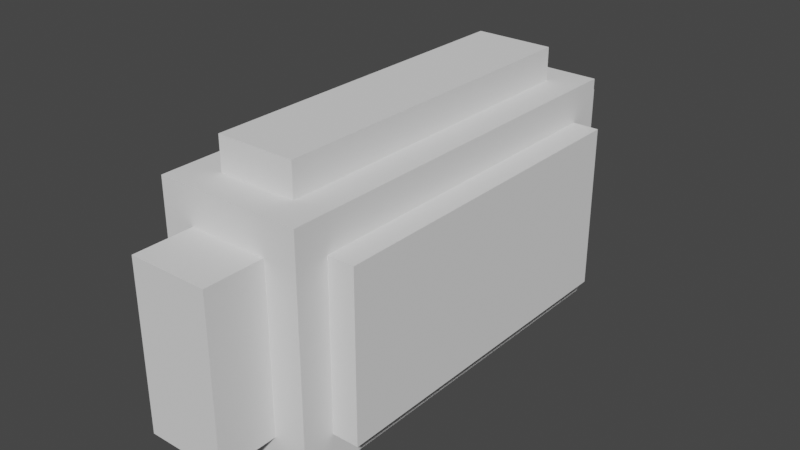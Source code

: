 # Source: token-sorter-plunger.blend  (saved by Blender 3.3.6; exported with 4.5.12 LTS)
import bpy
from mathutils import Matrix  # noqa: F401  (used for matrix-valued properties, if any)

bpy.ops.wm.read_factory_settings(use_empty=True)
scene = bpy.context.scene
scene.name = 'Scene'

# ---- collections
col_collection = bpy.data.collections.new('Collection'); scene.collection.children.link(col_collection)
col_parkrun_svg = bpy.data.collections.new('parkrun.svg'); scene.collection.children.link(col_parkrun_svg)

# ---- materials (node trees are filled in below, after node groups)
mat_svgmat_001 = bpy.data.materials.new('SVGMat.001')
mat_svgmat_001.use_transparent_shadow = False
mat_svgmat_001.diffuse_color = (0.0, 0.0, 0.0, 1.0)

# ---- material node trees

# ---- world
world_world = bpy.data.worlds.new('World'); scene.world = world_world
world_world.use_nodes = True; world_world.node_tree.nodes.clear()
_N = world_world.node_tree.nodes; _L = world_world.node_tree.links
n0 = _N.new('ShaderNodeOutputWorld'); n0.name = 'World Output'; n0.location = (300, 300)
n1 = _N.new('ShaderNodeBackground'); n1.name = 'Background'; n1.location = (10, 300)
n1.inputs[0].default_value = (0.05088, 0.05088, 0.05088, 1.0)
_L.new(n1.outputs[0], n0.inputs[0])
n0.is_active_output = True
world_world.color = (0.05088, 0.05088, 0.05088)
world_world.use_sun_shadow = False
world_world.sun_shadow_jitter_overblur = 0.0

# ---- meshes
me_cube_006 = bpy.data.meshes.new('Cube.006')
me_cube_006.from_pydata([(-0.5, -0.5, -0.5), (-0.5, -0.5, 0.5), (-0.5, 0.5, -0.5), (-0.5, 0.5, 0.5), (0.5, -0.5, -0.5), (0.5, -0.5, 0.5), (0.5, 0.5, -0.5), (0.5, 0.5, 0.5)], [], [(0, 1, 3, 2), (2, 3, 7, 6), (6, 7, 5, 4), (4, 5, 1, 0), (2, 6, 4, 0), (7, 3, 1, 5)])
_uv = me_cube_006.uv_layers.new(name='UVMap')
_uv.uv.foreach_set('vector', [0.375, 0.0, 0.625, 0.0, 0.625, 0.25, 0.375, 0.25, 0.375, 0.25, 0.625, 0.25, 0.625, 0.5, 0.375, 0.5, 0.375, 0.5, 0.625, 0.5, 0.625, 0.75, 0.375, 0.75, 0.375, 0.75, 0.625, 0.75, 0.625, 1.0, 0.375, 1.0, 0.125, 0.5, 0.375, 0.5, 0.375, 0.75, 0.125, 0.75, 0.625, 0.5, 0.875, 0.5, 0.875, 0.75, 0.625, 0.75])
me_cube_006.update()
me_cube_007 = bpy.data.meshes.new('Cube.007')
me_cube_007.from_pydata([(-0.5, -0.5, -0.5), (-0.5, -0.5, 0.5), (-0.5, 0.5, -0.5), (-0.5, 0.5, 0.5), (0.5, -0.5, -0.5), (0.5, -0.5, 0.5), (0.5, 0.5, -0.5), (0.5, 0.5, 0.5)], [], [(0, 1, 3, 2), (2, 3, 7, 6), (6, 7, 5, 4), (4, 5, 1, 0), (2, 6, 4, 0), (7, 3, 1, 5)])
_uv = me_cube_007.uv_layers.new(name='UVMap')
_uv.uv.foreach_set('vector', [0.375, 0.0, 0.625, 0.0, 0.625, 0.25, 0.375, 0.25, 0.375, 0.25, 0.625, 0.25, 0.625, 0.5, 0.375, 0.5, 0.375, 0.5, 0.625, 0.5, 0.625, 0.75, 0.375, 0.75, 0.375, 0.75, 0.625, 0.75, 0.625, 1.0, 0.375, 1.0, 0.125, 0.5, 0.375, 0.5, 0.375, 0.75, 0.125, 0.75, 0.625, 0.5, 0.875, 0.5, 0.875, 0.75, 0.625, 0.75])
me_cube_007.update()
me_cube_008 = bpy.data.meshes.new('Cube.008')
me_cube_008.from_pydata([(-0.5, -0.5, -0.5), (-0.5, -0.5, 0.5), (-0.5, 0.5, -0.5), (-0.5, 0.5, 0.5), (0.5, -0.5, -0.5), (0.5, -0.5, 0.5), (0.5, 0.5, -0.5), (0.5, 0.5, 0.5)], [], [(0, 1, 3, 2), (2, 3, 7, 6), (6, 7, 5, 4), (4, 5, 1, 0), (2, 6, 4, 0), (7, 3, 1, 5)])
_uv = me_cube_008.uv_layers.new(name='UVMap')
_uv.uv.foreach_set('vector', [0.375, 0.0, 0.625, 0.0, 0.625, 0.25, 0.375, 0.25, 0.375, 0.25, 0.625, 0.25, 0.625, 0.5, 0.375, 0.5, 0.375, 0.5, 0.625, 0.5, 0.625, 0.75, 0.375, 0.75, 0.375, 0.75, 0.625, 0.75, 0.625, 1.0, 0.375, 1.0, 0.125, 0.5, 0.375, 0.5, 0.375, 0.75, 0.125, 0.75, 0.625, 0.5, 0.875, 0.5, 0.875, 0.75, 0.625, 0.75])
me_cube_008.update()
me_path968 = bpy.data.meshes.new('path968')
me_path968.from_pydata([(0.01814, 0.002609, 0.0), (0.01817, 0.002716, 0.0), (0.01821, 0.002889, 0.0), (0.01824, 0.003123, 0.0), (0.01828, 0.003413, 0.0), (0.0183, 0.003754, 0.0), (0.01833, 0.004142, 0.0), (0.01835, 0.004572, 0.0), (0.01837, 0.005039, 0.0), (0.01839, 0.005537, 0.0), (0.0184, 0.006063, 0.0), (0.01841, 0.006611, 0.0), (0.01841, 0.007176, 0.0), (0.01841, 0.007983, 0.0), (0.01842, 0.008687, 0.0), (0.01843, 0.009297, 0.0), (0.01844, 0.009824, 0.0), (0.01847, 0.01028, 0.0), (0.0185, 0.01066, 0.0), (0.01854, 0.01099, 0.0), (0.01859, 0.01128, 0.0), (0.01865, 0.01153, 0.0), (0.01872, 0.01175, 0.0), (0.0188, 0.01195, 0.0), (0.0189, 0.01215, 0.0), (0.01909, 0.01246, 0.0), (0.0193, 0.01277, 0.0), (0.01954, 0.01306, 0.0), (0.0198, 0.01333, 0.0), (0.02008, 0.01359, 0.0), (0.02038, 0.01383, 0.0), (0.0207, 0.01405, 0.0), (0.02104, 0.01425, 0.0), (0.02139, 0.01443, 0.0), (0.02175, 0.01458, 0.0), (0.02213, 0.01472, 0.0), (0.02251, 0.01482, 0.0), (0.0227, 0.01487, 0.0), (0.0229, 0.01491, 0.0), (0.0231, 0.01496, 0.0), (0.02331, 0.01501, 0.0), (0.02353, 0.01507, 0.0), (0.02374, 0.01512, 0.0), (0.02395, 0.01517, 0.0), (0.02415, 0.01521, 0.0), (0.02435, 0.01526, 0.0), (0.02453, 0.0153, 0.0), (0.02469, 0.01534, 0.0), (0.02484, 0.01538, 0.0), (0.02506, 0.01543, 0.0), (0.02524, 0.01548, 0.0), (0.02539, 0.01553, 0.0), (0.02551, 0.01558, 0.0), (0.02561, 0.01564, 0.0), (0.02568, 0.01571, 0.0), (0.02573, 0.01579, 0.0), (0.02577, 0.01588, 0.0), (0.02579, 0.01599, 0.0), (0.02579, 0.01613, 0.0), (0.02578, 0.01628, 0.0), (0.02577, 0.01646, 0.0), (0.02575, 0.01665, 0.0), (0.02572, 0.01681, 0.0), (0.02569, 0.01694, 0.0), (0.02565, 0.01705, 0.0), (0.02559, 0.01713, 0.0), (0.02551, 0.0172, 0.0), (0.02541, 0.01726, 0.0), (0.02528, 0.0173, 0.0), (0.02511, 0.01733, 0.0), (0.02491, 0.01735, 0.0), (0.02466, 0.01737, 0.0), (0.02437, 0.01739, 0.0), (0.02396, 0.01741, 0.0), (0.02355, 0.0174, 0.0), (0.02314, 0.01737, 0.0), (0.02274, 0.01732, 0.0), (0.02234, 0.01724, 0.0), (0.02194, 0.01714, 0.0), (0.02154, 0.01702, 0.0), (0.02115, 0.01688, 0.0), (0.02076, 0.01672, 0.0), (0.02037, 0.01653, 0.0), (0.01998, 0.01632, 0.0), (0.0196, 0.01609, 0.0), (0.01957, 0.01607, 0.0), (0.01951, 0.01603, 0.0), (0.01941, 0.01597, 0.0), (0.01929, 0.01589, 0.0), (0.01915, 0.0158, 0.0), (0.019, 0.01571, 0.0), (0.01886, 0.01562, 0.0), (0.01872, 0.01553, 0.0), (0.01859, 0.01545, 0.0), (0.0185, 0.01539, 0.0), (0.01843, 0.01535, 0.0), (0.01841, 0.01534, 0.0), (0.01841, 0.02168, 0.0), (0.01841, 0.02307, 0.0), (0.0184, 0.02424, 0.0), (0.0184, 0.02522, 0.0), (0.01838, 0.02602, 0.0), (0.01836, 0.02667, 0.0), (0.01833, 0.02718, 0.0), (0.01829, 0.02758, 0.0), (0.01824, 0.02788, 0.0), (0.01817, 0.02811, 0.0), (0.01809, 0.02829, 0.0), (0.01799, 0.02843, 0.0), (0.01787, 0.02856, 0.0), (0.01777, 0.02866, 0.0), (0.01768, 0.02874, 0.0), (0.01759, 0.02881, 0.0), (0.0175, 0.02886, 0.0), (0.01742, 0.0289, 0.0), (0.01734, 0.02893, 0.0), (0.01726, 0.02894, 0.0), (0.01718, 0.02894, 0.0), (0.0171, 0.02893, 0.0), (0.01701, 0.0289, 0.0), (0.01692, 0.02886, 0.0), (0.01682, 0.02881, 0.0), (0.0167, 0.02874, 0.0), (0.0166, 0.02861, 0.0), (0.01652, 0.0284, 0.0), (0.01645, 0.02806, 0.0), (0.0164, 0.02755, 0.0), (0.01636, 0.02682, 0.0), (0.01633, 0.02583, 0.0), (0.01631, 0.02454, 0.0), (0.0163, 0.0229, 0.0), (0.0163, 0.02088, 0.0), (0.01629, 0.01842, 0.0), (0.01629, 0.01549, 0.0), (0.01629, 0.01373, 0.0), (0.0163, 0.01203, 0.0), (0.01631, 0.01041, 0.0), (0.01632, 0.008898, 0.0), (0.01633, 0.007498, 0.0), (0.01634, 0.006229, 0.0), (0.01636, 0.005108, 0.0), (0.01638, 0.00415, 0.0), (0.0164, 0.003371, 0.0), (0.01642, 0.002788, 0.0), (0.01645, 0.002417, 0.0), (0.01647, 0.002274, 0.0), (0.01657, 0.002194, 0.0), (0.0167, 0.002138, 0.0), (0.01685, 0.002103, 0.0), (0.017, 0.002089, 0.0), (0.01717, 0.002095, 0.0), (0.01734, 0.00212, 0.0), (0.01751, 0.002163, 0.0), (0.01767, 0.002222, 0.0), (0.01782, 0.002298, 0.0), (0.01795, 0.002388, 0.0), (0.01805, 0.002492, 0.0), (0.01217, 0.01532, 0.0), (0.01229, 0.01536, 0.0), (0.01239, 0.01542, 0.0), (0.01248, 0.01547, 0.0), (0.01256, 0.01553, 0.0), (0.01263, 0.0156, 0.0), (0.01269, 0.01567, 0.0), (0.01274, 0.01575, 0.0), (0.01278, 0.01583, 0.0), (0.01281, 0.01592, 0.0), (0.01284, 0.01602, 0.0), (0.01285, 0.01612, 0.0), (0.01285, 0.01623, 0.0), (0.01284, 0.01643, 0.0), (0.0128, 0.01661, 0.0), (0.01272, 0.01677, 0.0), (0.01262, 0.01691, 0.0), (0.01249, 0.01704, 0.0), (0.01233, 0.01715, 0.0), (0.01213, 0.01724, 0.0), (0.01191, 0.01731, 0.0), (0.01165, 0.01737, 0.0), (0.01136, 0.01741, 0.0), (0.01104, 0.01743, 0.0), (0.01069, 0.01744, 0.0), (0.01031, 0.01746, 0.0), (0.009908, 0.01752, 0.0), (0.009492, 0.01762, 0.0), (0.009064, 0.01775, 0.0), (0.00863, 0.01791, 0.0), (0.008196, 0.01809, 0.0), (0.007765, 0.01831, 0.0), (0.007343, 0.01855, 0.0), (0.006936, 0.01881, 0.0), (0.006547, 0.01909, 0.0), (0.006182, 0.01939, 0.0), (0.005847, 0.0197, 0.0), (0.005497, 0.02007, 0.0), (0.005182, 0.02045, 0.0), (0.0049, 0.02083, 0.0), (0.004651, 0.02123, 0.0), (0.004435, 0.02164, 0.0), (0.00425, 0.02206, 0.0), (0.004096, 0.02249, 0.0), (0.003972, 0.02295, 0.0), (0.003877, 0.02342, 0.0), (0.003812, 0.02392, 0.0), (0.003774, 0.02444, 0.0), (0.003763, 0.02498, 0.0), (0.003826, 0.02601, 0.0), (0.004, 0.02699, 0.0), (0.004282, 0.02791, 0.0), (0.004667, 0.02877, 0.0), (0.00515, 0.02955, 0.0), (0.005726, 0.03027, 0.0), (0.006392, 0.0309, 0.0), (0.007142, 0.03145, 0.0), (0.007972, 0.03191, 0.0), (0.008878, 0.03228, 0.0), (0.009854, 0.03255, 0.0), (0.0109, 0.03271, 0.0), (0.01092, 0.03271, 0.0), (0.011, 0.03272, 0.0), (0.01112, 0.03273, 0.0), (0.01126, 0.03275, 0.0), (0.01143, 0.03276, 0.0), (0.0116, 0.03278, 0.0), (0.01178, 0.0328, 0.0), (0.01194, 0.03282, 0.0), (0.01209, 0.03283, 0.0), (0.0122, 0.03284, 0.0), (0.01228, 0.03285, 0.0), (0.01231, 0.03286, 0.0), (0.01215, 0.0344, 0.0), (0.01211, 0.03537, 0.0), (0.01219, 0.0363, 0.0), (0.01238, 0.03718, 0.0), (0.01269, 0.038, 0.0), (0.01309, 0.03876, 0.0), (0.01359, 0.03944, 0.0), (0.01418, 0.04004, 0.0), (0.01484, 0.04055, 0.0), (0.01558, 0.04096, 0.0), (0.01639, 0.04126, 0.0), (0.01726, 0.04145, 0.0), (0.01818, 0.04151, 0.0), (0.01865, 0.04149, 0.0), (0.01913, 0.04143, 0.0), (0.01961, 0.04133, 0.0), (0.02009, 0.0412, 0.0), (0.02055, 0.04103, 0.0), (0.021, 0.04083, 0.0), (0.02144, 0.0406, 0.0), (0.02185, 0.04034, 0.0), (0.02223, 0.04006, 0.0), (0.02258, 0.03975, 0.0), (0.0229, 0.03942, 0.0), (0.02318, 0.03908, 0.0), (0.02337, 0.03878, 0.0), (0.02356, 0.03844, 0.0), (0.02373, 0.03807, 0.0), (0.02389, 0.03767, 0.0), (0.02404, 0.03725, 0.0), (0.02416, 0.03684, 0.0), (0.02427, 0.03642, 0.0), (0.02435, 0.03603, 0.0), (0.0244, 0.03567, 0.0), (0.02442, 0.03534, 0.0), (0.02441, 0.03507, 0.0), (0.02436, 0.03486, 0.0), (0.02434, 0.0348, 0.0), (0.02434, 0.03473, 0.0), (0.02434, 0.03465, 0.0), (0.02435, 0.03457, 0.0), (0.02437, 0.03449, 0.0), (0.0244, 0.0344, 0.0), (0.02443, 0.0343, 0.0), (0.02447, 0.03421, 0.0), (0.02452, 0.03412, 0.0), (0.02457, 0.03403, 0.0), (0.02463, 0.03394, 0.0), (0.0247, 0.03385, 0.0), (0.0248, 0.03373, 0.0), (0.02489, 0.03363, 0.0), (0.02497, 0.03355, 0.0), (0.02505, 0.03349, 0.0), (0.02513, 0.03344, 0.0), (0.0252, 0.03341, 0.0), (0.02528, 0.0334, 0.0), (0.02536, 0.0334, 0.0), (0.02544, 0.03341, 0.0), (0.02553, 0.03344, 0.0), (0.02563, 0.03348, 0.0), (0.02573, 0.03353, 0.0), (0.0259, 0.03364, 0.0), (0.02605, 0.03379, 0.0), (0.02617, 0.03396, 0.0), (0.02627, 0.03416, 0.0), (0.02636, 0.0344, 0.0), (0.02642, 0.03466, 0.0), (0.02646, 0.03495, 0.0), (0.02648, 0.03526, 0.0), (0.02648, 0.0356, 0.0), (0.02646, 0.03596, 0.0), (0.02642, 0.03634, 0.0), (0.02635, 0.03675, 0.0), (0.0262, 0.03739, 0.0), (0.02602, 0.03801, 0.0), (0.02579, 0.03861, 0.0), (0.02553, 0.03918, 0.0), (0.02522, 0.03972, 0.0), (0.02488, 0.04024, 0.0), (0.0245, 0.04073, 0.0), (0.02409, 0.04119, 0.0), (0.02364, 0.04162, 0.0), (0.02315, 0.04202, 0.0), (0.02262, 0.04238, 0.0), (0.02207, 0.04272, 0.0), (0.02177, 0.04288, 0.0), (0.02149, 0.04302, 0.0), (0.02124, 0.04314, 0.0), (0.021, 0.04323, 0.0), (0.02075, 0.04331, 0.0), (0.0205, 0.04337, 0.0), (0.02023, 0.04342, 0.0), (0.01993, 0.04345, 0.0), (0.0196, 0.04347, 0.0), (0.01921, 0.04349, 0.0), (0.01878, 0.04349, 0.0), (0.01828, 0.04349, 0.0), (0.01779, 0.04349, 0.0), (0.01737, 0.04348, 0.0), (0.01699, 0.04347, 0.0), (0.01665, 0.04345, 0.0), (0.01635, 0.04341, 0.0), (0.01608, 0.04337, 0.0), (0.01582, 0.04331, 0.0), (0.01558, 0.04324, 0.0), (0.01534, 0.04316, 0.0), (0.01509, 0.04305, 0.0), (0.01484, 0.04293, 0.0), (0.01456, 0.04279, 0.0), (0.01395, 0.04244, 0.0), (0.01337, 0.04204, 0.0), (0.01284, 0.04161, 0.0), (0.01235, 0.04113, 0.0), (0.0119, 0.04062, 0.0), (0.01149, 0.04008, 0.0), (0.01113, 0.0395, 0.0), (0.01081, 0.03888, 0.0), (0.01053, 0.03824, 0.0), (0.01031, 0.03756, 0.0), (0.01013, 0.03685, 0.0), (0.009995, 0.03611, 0.0), (0.009952, 0.03582, 0.0), (0.00991, 0.03557, 0.0), (0.009866, 0.03537, 0.0), (0.009812, 0.03519, 0.0), (0.009745, 0.03505, 0.0), (0.00966, 0.03493, 0.0), (0.00955, 0.03483, 0.0), (0.009413, 0.03474, 0.0), (0.009241, 0.03466, 0.0), (0.009031, 0.03457, 0.0), (0.008777, 0.03449, 0.0), (0.008475, 0.03439, 0.0), (0.008024, 0.03423, 0.0), (0.007596, 0.03406, 0.0), (0.00719, 0.03389, 0.0), (0.006802, 0.03369, 0.0), (0.006429, 0.03349, 0.0), (0.006069, 0.03326, 0.0), (0.005718, 0.03302, 0.0), (0.005375, 0.03275, 0.0), (0.005036, 0.03246, 0.0), (0.004698, 0.03215, 0.0), (0.004358, 0.0318, 0.0), (0.004015, 0.03143, 0.0), (0.00362, 0.03097, 0.0), (0.003262, 0.0305, 0.0), (0.002943, 0.03002, 0.0), (0.00266, 0.02953, 0.0), (0.002413, 0.02903, 0.0), (0.002201, 0.02851, 0.0), (0.002024, 0.02798, 0.0), (0.00188, 0.02742, 0.0), (0.00177, 0.02685, 0.0), (0.001691, 0.02625, 0.0), (0.001643, 0.02563, 0.0), (0.001627, 0.02498, 0.0), (0.001628, 0.02455, 0.0), (0.001636, 0.02416, 0.0), (0.001652, 0.02382, 0.0), (0.001679, 0.0235, 0.0), (0.001717, 0.0232, 0.0), (0.001768, 0.02292, 0.0), (0.001835, 0.02265, 0.0), (0.001918, 0.02237, 0.0), (0.00202, 0.02209, 0.0), (0.002142, 0.02178, 0.0), (0.002286, 0.02145, 0.0), (0.002454, 0.02109, 0.0), (0.00284, 0.02035, 0.0), (0.003278, 0.01964, 0.0), (0.003763, 0.01898, 0.0), (0.004293, 0.01836, 0.0), (0.004864, 0.01779, 0.0), (0.005473, 0.01727, 0.0), (0.006116, 0.0168, 0.0), (0.006791, 0.01639, 0.0), (0.007494, 0.01604, 0.0), (0.008222, 0.01575, 0.0), (0.008971, 0.01552, 0.0), (0.009738, 0.01535, 0.0), (0.009928, 0.01532, 0.0), (0.01011, 0.01529, 0.0), (0.01029, 0.01526, 0.0), (0.01047, 0.01523, 0.0), (0.01063, 0.01521, 0.0), (0.01078, 0.01518, 0.0), (0.01091, 0.01516, 0.0), (0.01103, 0.01514, 0.0), (0.01113, 0.01512, 0.0), (0.01122, 0.01511, 0.0), (0.01128, 0.0151, 0.0), (0.01131, 0.01509, 0.0), (0.01134, 0.01509, 0.0), (0.01139, 0.01509, 0.0), (0.01144, 0.0151, 0.0), (0.0115, 0.01511, 0.0), (0.01157, 0.01513, 0.0), (0.01164, 0.01514, 0.0), (0.01172, 0.01517, 0.0), (0.01181, 0.01519, 0.0), (0.0119, 0.01522, 0.0), (0.01199, 0.01525, 0.0), (0.01208, 0.01528, 0.0), (0.0163, 0.01203, 0.0), (0.01814, 0.002609, 0.01354), (0.01817, 0.002716, 0.01354), (0.01821, 0.002889, 0.01354), (0.01824, 0.003123, 0.01354), (0.01828, 0.003413, 0.01354), (0.0183, 0.003754, 0.01354), (0.01833, 0.004142, 0.01354), (0.01835, 0.004572, 0.01354), (0.01837, 0.005039, 0.01354), (0.01839, 0.005537, 0.01354), (0.0184, 0.006063, 0.01354), (0.01841, 0.006611, 0.01354), (0.01841, 0.007176, 0.01354), (0.01841, 0.007983, 0.01354), (0.01842, 0.008687, 0.01354), (0.01843, 0.009297, 0.01354), (0.01844, 0.009824, 0.01354), (0.01847, 0.01028, 0.01354), (0.0185, 0.01066, 0.01354), (0.01854, 0.01099, 0.01354), (0.01859, 0.01128, 0.01354), (0.01865, 0.01153, 0.01354), (0.01872, 0.01175, 0.01354), (0.0188, 0.01195, 0.01354), (0.0189, 0.01215, 0.01354), (0.01909, 0.01246, 0.01354), (0.0193, 0.01277, 0.01354), (0.01954, 0.01306, 0.01354), (0.0198, 0.01333, 0.01354), (0.02008, 0.01359, 0.01354), (0.02038, 0.01383, 0.01354), (0.0207, 0.01405, 0.01354), (0.02104, 0.01425, 0.01354), (0.02139, 0.01443, 0.01354), (0.02175, 0.01458, 0.01354), (0.02213, 0.01472, 0.01354), (0.02251, 0.01482, 0.01354), (0.0227, 0.01487, 0.01354), (0.0229, 0.01491, 0.01354), (0.0231, 0.01496, 0.01354), (0.02331, 0.01501, 0.01354), (0.02353, 0.01507, 0.01354), (0.02374, 0.01512, 0.01354), (0.02395, 0.01517, 0.01354), (0.02415, 0.01521, 0.01354), (0.02435, 0.01526, 0.01354), (0.02453, 0.0153, 0.01354), (0.02469, 0.01534, 0.01354), (0.02484, 0.01538, 0.01354), (0.02506, 0.01543, 0.01354), (0.02524, 0.01548, 0.01354), (0.02539, 0.01553, 0.01354), (0.02551, 0.01558, 0.01354), (0.02561, 0.01564, 0.01354), (0.02568, 0.01571, 0.01354), (0.02577, 0.01588, 0.01354), (0.02579, 0.01599, 0.01354), (0.02579, 0.01613, 0.01354), (0.02578, 0.01628, 0.01354), (0.02577, 0.01646, 0.01354), (0.02575, 0.01665, 0.01354), (0.02572, 0.01681, 0.01354), (0.02569, 0.01694, 0.01354), (0.02565, 0.01705, 0.01354), (0.02559, 0.01713, 0.01354), (0.02551, 0.0172, 0.01354), (0.02541, 0.01726, 0.01354), (0.02528, 0.0173, 0.01354), (0.02511, 0.01733, 0.01354), (0.02491, 0.01735, 0.01354), (0.02466, 0.01737, 0.01354), (0.02437, 0.01739, 0.01354), (0.02396, 0.01741, 0.01354), (0.02355, 0.0174, 0.01354), (0.02314, 0.01737, 0.01354), (0.02274, 0.01732, 0.01354), (0.02234, 0.01724, 0.01354), (0.02194, 0.01714, 0.01354), (0.02154, 0.01702, 0.01354), (0.02115, 0.01688, 0.01354), (0.02076, 0.01672, 0.01354), (0.02037, 0.01653, 0.01354), (0.01998, 0.01632, 0.01354), (0.0196, 0.01609, 0.01354), (0.01957, 0.01607, 0.01354), (0.01951, 0.01603, 0.01354), (0.01941, 0.01597, 0.01354), (0.01929, 0.01589, 0.01354), (0.01915, 0.0158, 0.01354), (0.019, 0.01571, 0.01354), (0.01886, 0.01562, 0.01354), (0.01872, 0.01553, 0.01354), (0.01859, 0.01545, 0.01354), (0.0185, 0.01539, 0.01354), (0.01841, 0.01534, 0.01354), (0.01841, 0.02168, 0.01354), (0.01841, 0.02307, 0.01354), (0.0184, 0.02424, 0.01354), (0.0184, 0.02522, 0.01354), (0.01838, 0.02602, 0.01354), (0.01836, 0.02667, 0.01354), (0.01833, 0.02718, 0.01354), (0.01829, 0.02758, 0.01354), (0.01824, 0.02788, 0.01354), (0.01817, 0.02811, 0.01354), (0.01809, 0.02829, 0.01354), (0.01799, 0.02843, 0.01354), (0.01787, 0.02856, 0.01354), (0.01777, 0.02866, 0.01354), (0.01768, 0.02874, 0.01354), (0.01759, 0.02881, 0.01354), (0.0175, 0.02886, 0.01354), (0.01742, 0.0289, 0.01354), (0.0171, 0.02893, 0.01354), (0.01701, 0.0289, 0.01354), (0.01692, 0.02886, 0.01354), (0.01682, 0.02881, 0.01354), (0.0167, 0.02874, 0.01354), (0.0166, 0.02861, 0.01354), (0.01652, 0.0284, 0.01354), (0.01645, 0.02806, 0.01354), (0.0164, 0.02755, 0.01354), (0.01636, 0.02682, 0.01354), (0.01633, 0.02583, 0.01354), (0.01631, 0.02454, 0.01354), (0.0163, 0.0229, 0.01354), (0.0163, 0.02088, 0.01354), (0.01629, 0.01842, 0.01354), (0.01629, 0.01549, 0.01354), (0.01629, 0.01373, 0.01354), (0.01631, 0.01041, 0.01354), (0.01632, 0.008898, 0.01354), (0.01633, 0.007498, 0.01354), (0.01634, 0.006229, 0.01354), (0.01636, 0.005108, 0.01354), (0.01638, 0.00415, 0.01354), (0.0164, 0.003371, 0.01354), (0.01642, 0.002788, 0.01354), (0.01645, 0.002417, 0.01354), (0.01647, 0.002274, 0.01354), (0.01657, 0.002194, 0.01354), (0.0167, 0.002138, 0.01354), (0.01685, 0.002103, 0.01354), (0.017, 0.002089, 0.01354), (0.01717, 0.002095, 0.01354), (0.01734, 0.00212, 0.01354), (0.01751, 0.002163, 0.01354), (0.01767, 0.002222, 0.01354), (0.01782, 0.002298, 0.01354), (0.01795, 0.002388, 0.01354), (0.01805, 0.002492, 0.01354), (0.01217, 0.01532, 0.01354), (0.01229, 0.01536, 0.01354), (0.01239, 0.01542, 0.01354), (0.01248, 0.01547, 0.01354), (0.01256, 0.01553, 0.01354), (0.01263, 0.0156, 0.01354), (0.01269, 0.01567, 0.01354), (0.01274, 0.01575, 0.01354), (0.01278, 0.01583, 0.01354), (0.01281, 0.01592, 0.01354), (0.01284, 0.01602, 0.01354), (0.01285, 0.01612, 0.01354), (0.01285, 0.01623, 0.01354), (0.01284, 0.01643, 0.01354), (0.0128, 0.01661, 0.01354), (0.01272, 0.01677, 0.01354), (0.01262, 0.01691, 0.01354), (0.01249, 0.01704, 0.01354), (0.01233, 0.01715, 0.01354), (0.01213, 0.01724, 0.01354), (0.01191, 0.01731, 0.01354), (0.01165, 0.01737, 0.01354), (0.01136, 0.01741, 0.01354), (0.01104, 0.01743, 0.01354), (0.01069, 0.01744, 0.01354), (0.01031, 0.01746, 0.01354), (0.009908, 0.01752, 0.01354), (0.009492, 0.01762, 0.01354), (0.009064, 0.01775, 0.01354), (0.00863, 0.01791, 0.01354), (0.008196, 0.01809, 0.01354), (0.007765, 0.01831, 0.01354), (0.007343, 0.01855, 0.01354), (0.006936, 0.01881, 0.01354), (0.006547, 0.01909, 0.01354), (0.006182, 0.01939, 0.01354), (0.005847, 0.0197, 0.01354), (0.005497, 0.02007, 0.01354), (0.005182, 0.02045, 0.01354), (0.0049, 0.02083, 0.01354), (0.004651, 0.02123, 0.01354), (0.004435, 0.02164, 0.01354), (0.00425, 0.02206, 0.01354), (0.004096, 0.02249, 0.01354), (0.003972, 0.02295, 0.01354), (0.003877, 0.02342, 0.01354), (0.003812, 0.02392, 0.01354), (0.003774, 0.02444, 0.01354), (0.003763, 0.02498, 0.01354), (0.003826, 0.02601, 0.01354), (0.004, 0.02699, 0.01354), (0.004282, 0.02791, 0.01354), (0.004667, 0.02877, 0.01354), (0.00515, 0.02955, 0.01354), (0.005726, 0.03027, 0.01354), (0.006392, 0.0309, 0.01354), (0.007142, 0.03145, 0.01354), (0.007972, 0.03191, 0.01354), (0.008878, 0.03228, 0.01354), (0.009854, 0.03255, 0.01354), (0.0109, 0.03271, 0.01354), (0.011, 0.03272, 0.01354), (0.01112, 0.03273, 0.01354), (0.01126, 0.03275, 0.01354), (0.01143, 0.03276, 0.01354), (0.0116, 0.03278, 0.01354), (0.01194, 0.03282, 0.01354), (0.01209, 0.03283, 0.01354), (0.01228, 0.03285, 0.01354), (0.01231, 0.03286, 0.01354), (0.01215, 0.0344, 0.01354), (0.01211, 0.03537, 0.01354), (0.01219, 0.0363, 0.01354), (0.01238, 0.03718, 0.01354), (0.01269, 0.038, 0.01354), (0.01309, 0.03876, 0.01354), (0.01359, 0.03944, 0.01354), (0.01418, 0.04004, 0.01354), (0.01484, 0.04055, 0.01354), (0.01558, 0.04096, 0.01354), (0.01639, 0.04126, 0.01354), (0.01726, 0.04145, 0.01354), (0.01818, 0.04151, 0.01354), (0.01865, 0.04149, 0.01354), (0.01913, 0.04143, 0.01354), (0.01961, 0.04133, 0.01354), (0.02009, 0.0412, 0.01354), (0.02055, 0.04103, 0.01354), (0.021, 0.04083, 0.01354), (0.02144, 0.0406, 0.01354), (0.02185, 0.04034, 0.01354), (0.02223, 0.04006, 0.01354), (0.02258, 0.03975, 0.01354), (0.0229, 0.03942, 0.01354), (0.02318, 0.03908, 0.01354), (0.02337, 0.03878, 0.01354), (0.02356, 0.03844, 0.01354), (0.02373, 0.03807, 0.01354), (0.02389, 0.03767, 0.01354), (0.02404, 0.03725, 0.01354), (0.02416, 0.03684, 0.01354), (0.02427, 0.03642, 0.01354), (0.02435, 0.03603, 0.01354), (0.0244, 0.03567, 0.01354), (0.02442, 0.03534, 0.01354), (0.02441, 0.03507, 0.01354), (0.02434, 0.03473, 0.01354), (0.02435, 0.03457, 0.01354), (0.0244, 0.0344, 0.01354), (0.02443, 0.0343, 0.01354), (0.02447, 0.03421, 0.01354), (0.02452, 0.03412, 0.01354), (0.02457, 0.03403, 0.01354), (0.02463, 0.03394, 0.01354), (0.0247, 0.03385, 0.01354), (0.0248, 0.03373, 0.01354), (0.02489, 0.03363, 0.01354), (0.02497, 0.03355, 0.01354), (0.02505, 0.03349, 0.01354), (0.02513, 0.03344, 0.01354), (0.0252, 0.03341, 0.01354), (0.02528, 0.0334, 0.01354), (0.02536, 0.0334, 0.01354), (0.02544, 0.03341, 0.01354), (0.02553, 0.03344, 0.01354), (0.02563, 0.03348, 0.01354), (0.02573, 0.03353, 0.01354), (0.0259, 0.03364, 0.01354), (0.02605, 0.03379, 0.01354), (0.02617, 0.03396, 0.01354), (0.02627, 0.03416, 0.01354), (0.02636, 0.0344, 0.01354), (0.02642, 0.03466, 0.01354), (0.02646, 0.03495, 0.01354), (0.02648, 0.03526, 0.01354), (0.02648, 0.0356, 0.01354), (0.02646, 0.03596, 0.01354), (0.02642, 0.03634, 0.01354), (0.02635, 0.03675, 0.01354), (0.0262, 0.03739, 0.01354), (0.02602, 0.03801, 0.01354), (0.02579, 0.03861, 0.01354), (0.02553, 0.03918, 0.01354), (0.02522, 0.03972, 0.01354), (0.02488, 0.04024, 0.01354), (0.0245, 0.04073, 0.01354), (0.02409, 0.04119, 0.01354), (0.02364, 0.04162, 0.01354), (0.02315, 0.04202, 0.01354), (0.02262, 0.04238, 0.01354), (0.02207, 0.04272, 0.01354), (0.02177, 0.04288, 0.01354), (0.02149, 0.04302, 0.01354), (0.02124, 0.04314, 0.01354), (0.021, 0.04323, 0.01354), (0.02075, 0.04331, 0.01354), (0.0205, 0.04337, 0.01354), (0.02023, 0.04342, 0.01354), (0.01993, 0.04345, 0.01354), (0.0196, 0.04347, 0.01354), (0.01921, 0.04349, 0.01354), (0.01878, 0.04349, 0.01354), (0.01828, 0.04349, 0.01354), (0.01779, 0.04349, 0.01354), (0.01737, 0.04348, 0.01354), (0.01699, 0.04347, 0.01354), (0.01665, 0.04345, 0.01354), (0.01635, 0.04341, 0.01354), (0.01608, 0.04337, 0.01354), (0.01582, 0.04331, 0.01354), (0.01558, 0.04324, 0.01354), (0.01534, 0.04316, 0.01354), (0.01509, 0.04305, 0.01354), (0.01484, 0.04293, 0.01354), (0.01456, 0.04279, 0.01354), (0.01395, 0.04244, 0.01354), (0.01337, 0.04204, 0.01354), (0.01284, 0.04161, 0.01354), (0.01235, 0.04113, 0.01354), (0.0119, 0.04062, 0.01354), (0.01149, 0.04008, 0.01354), (0.01113, 0.0395, 0.01354), (0.01081, 0.03888, 0.01354), (0.01053, 0.03824, 0.01354), (0.01031, 0.03756, 0.01354), (0.01013, 0.03685, 0.01354), (0.009995, 0.03611, 0.01354), (0.009952, 0.03582, 0.01354), (0.00991, 0.03557, 0.01354), (0.009866, 0.03537, 0.01354), (0.009812, 0.03519, 0.01354), (0.009745, 0.03505, 0.01354), (0.00966, 0.03493, 0.01354), (0.00955, 0.03483, 0.01354), (0.009413, 0.03474, 0.01354), (0.009241, 0.03466, 0.01354), (0.009031, 0.03457, 0.01354), (0.008777, 0.03449, 0.01354), (0.008475, 0.03439, 0.01354), (0.008024, 0.03423, 0.01354), (0.007596, 0.03406, 0.01354), (0.00719, 0.03389, 0.01354), (0.006802, 0.03369, 0.01354), (0.006429, 0.03349, 0.01354), (0.006069, 0.03326, 0.01354), (0.005718, 0.03302, 0.01354), (0.005375, 0.03275, 0.01354), (0.005036, 0.03246, 0.01354), (0.004698, 0.03215, 0.01354), (0.004358, 0.0318, 0.01354), (0.004015, 0.03143, 0.01354), (0.00362, 0.03097, 0.01354), (0.003262, 0.0305, 0.01354), (0.002943, 0.03002, 0.01354), (0.00266, 0.02953, 0.01354), (0.002413, 0.02903, 0.01354), (0.002201, 0.02851, 0.01354), (0.002024, 0.02798, 0.01354), (0.00188, 0.02742, 0.01354), (0.00177, 0.02685, 0.01354), (0.001691, 0.02625, 0.01354), (0.001643, 0.02563, 0.01354), (0.001627, 0.02498, 0.01354), (0.001628, 0.02455, 0.01354), (0.001636, 0.02416, 0.01354), (0.001652, 0.02382, 0.01354), (0.001679, 0.0235, 0.01354), (0.001717, 0.0232, 0.01354), (0.001768, 0.02292, 0.01354), (0.001835, 0.02265, 0.01354), (0.001918, 0.02237, 0.01354), (0.00202, 0.02209, 0.01354), (0.002142, 0.02178, 0.01354), (0.002286, 0.02145, 0.01354), (0.002454, 0.02109, 0.01354), (0.00284, 0.02035, 0.01354), (0.003278, 0.01964, 0.01354), (0.003763, 0.01898, 0.01354), (0.004293, 0.01836, 0.01354), (0.004864, 0.01779, 0.01354), (0.005473, 0.01727, 0.01354), (0.006116, 0.0168, 0.01354), (0.006791, 0.01639, 0.01354), (0.007494, 0.01604, 0.01354), (0.008222, 0.01575, 0.01354), (0.008971, 0.01552, 0.01354), (0.009738, 0.01535, 0.01354), (0.009928, 0.01532, 0.01354), (0.01011, 0.01529, 0.01354), (0.01029, 0.01526, 0.01354), (0.01047, 0.01523, 0.01354), (0.01063, 0.01521, 0.01354), (0.01078, 0.01518, 0.01354), (0.01091, 0.01516, 0.01354), (0.01103, 0.01514, 0.01354), (0.01113, 0.01512, 0.01354), (0.01122, 0.01511, 0.01354), (0.01131, 0.01509, 0.01354), (0.01139, 0.01509, 0.01354), (0.0115, 0.01511, 0.01354), (0.01157, 0.01513, 0.01354), (0.01164, 0.01514, 0.01354), (0.01172, 0.01517, 0.01354), (0.01181, 0.01519, 0.01354), (0.0119, 0.01522, 0.01354), (0.01199, 0.01525, 0.01354), (0.01208, 0.01528, 0.01354), (0.0163, 0.01203, 0.01354)], [(135, 434), (434, 853)], [(148, 149, 578, 577), (335, 336, 758, 757), (200, 201, 630, 629), (92, 93, 527, 526), (150, 151, 580, 579), (317, 318, 740, 739), (50, 51, 486, 485), (276, 277, 699, 698), (97, 98, 531, 530), (160, 161, 590, 589), (147, 148, 577, 576), (334, 335, 757, 756), (364, 365, 787, 786), (151, 152, 581, 580), (318, 319, 741, 740), (391, 392, 814, 813), (51, 52, 487, 486), (275, 276, 698, 697), (201, 202, 631, 630), (293, 294, 716, 715), (161, 162, 591, 590), (146, 147, 576, 575), (333, 334, 756, 755), (152, 153, 582, 581), (390, 391, 813, 812), (332, 333, 755, 754), (274, 275, 697, 696), (91, 92, 526, 525), (319, 320, 742, 741), (389, 390, 812, 811), (52, 53, 488, 487), (145, 146, 575, 574), (363, 364, 786, 785), (202, 203, 632, 631), (153, 154, 583, 582), (162, 163, 592, 591), (331, 332, 754, 753), (273, 274, 696, 695), (154, 155, 584, 583), (320, 321, 743, 742), (388, 389, 811, 810), (53, 54, 489, 488), (362, 363, 785, 784), (98, 99, 532, 531), (144, 145, 574, 573), (330, 331, 753, 752), (272, 273, 695, 694), (203, 204, 633, 632), (90, 91, 525, 524), (155, 156, 585, 584), (321, 322, 744, 743), (294, 295, 717, 716), (408, 409, 831, 830), (156, 0, 435, 585), (229, 230, 656, 655), (129, 130, 560, 559), (163, 164, 593, 592), (329, 330, 752, 751), (0, 1, 436, 435), (322, 323, 745, 744), (387, 388, 810, 809), (361, 362, 784, 783), (204, 205, 634, 633), (54, 90, 524, 489), (295, 272, 694, 717), (143, 144, 573, 572), (328, 329, 751, 750), (90, 89, 523, 524), (1, 2, 437, 436), (323, 324, 746, 745), (386, 387, 809, 808), (164, 165, 594, 593), (99, 100, 533, 532), (2, 3, 438, 437), (327, 328, 750, 749), (360, 361, 783, 782), (324, 325, 747, 746), (270, 295, 717, 693), (385, 386, 808, 807), (89, 56, 490, 523), (142, 143, 572, 571), (88, 89, 523, 522), (3, 4, 439, 438), (325, 326, 748, 747), (128, 129, 559, 558), (165, 166, 595, 594), (359, 360, 782, 781), (205, 206, 635, 634), (4, 5, 440, 439), (326, 327, 749, 748), (296, 295, 717, 718), (100, 101, 534, 533), (87, 88, 522, 521), (266, 297, 265), (5, 6, 441, 440), (266, 296, 297), (56, 57, 491, 490), (267, 296, 266), (384, 385, 807, 806), (268, 296, 267), (166, 167, 596, 595), (269, 296, 268), (269, 295, 296), (141, 142, 571, 570), (270, 295, 269), (358, 359, 781, 780), (271, 295, 270), (272, 295, 271), (101, 102, 535, 534), (6, 7, 442, 441), (268, 296, 718, 692), (86, 87, 521, 520), (7, 8, 443, 442), (127, 128, 558, 557), (357, 358, 780, 779), (407, 408, 830, 829), (383, 384, 806, 805), (140, 141, 570, 569), (206, 207, 636, 635), (85, 86, 520, 519), (8, 9, 444, 443), (356, 357, 779, 778), (102, 103, 536, 535), (84, 85, 519, 518), (9, 10, 445, 444), (297, 296, 718, 719), (167, 168, 597, 596), (382, 383, 805, 804), (57, 58, 492, 491), (139, 140, 569, 568), (355, 356, 778, 777), (10, 11, 446, 445), (126, 127, 557, 556), (168, 169, 598, 597), (103, 104, 537, 536), (11, 12, 447, 446), (58, 59, 493, 492), (354, 355, 777, 776), (104, 105, 538, 537), (297, 298, 720, 719), (138, 139, 568, 567), (370, 227, 228), (370, 226, 227), (265, 297, 719, 691), (370, 224, 225), (370, 223, 224), (207, 208, 637, 636), (83, 84, 518, 517), (12, 13, 448, 447), (264, 265, 691, 690), (406, 407, 829, 828), (371, 218, 219), (371, 217, 218), (13, 14, 449, 448), (381, 382, 804, 803), (169, 170, 599, 598), (353, 354, 776, 775), (230, 231, 657, 656), (125, 126, 556, 555), (59, 60, 494, 493), (137, 138, 567, 566), (105, 106, 539, 538), (14, 15, 450, 449), (352, 353, 775, 774), (106, 107, 540, 539), (82, 83, 517, 516), (15, 16, 451, 450), (298, 299, 721, 720), (170, 171, 600, 599), (16, 17, 452, 451), (117, 115, 116), (118, 115, 117), (118, 114, 115), (124, 125, 555, 554), (60, 61, 495, 494), (263, 264, 690, 689), (107, 108, 541, 540), (136, 137, 566, 565), (351, 352, 774, 773), (81, 82, 516, 515), (17, 18, 453, 452), (299, 300, 722, 721), (380, 381, 803, 802), (171, 172, 601, 600), (108, 109, 542, 541), (18, 19, 454, 453), (262, 263, 689, 688), (405, 406, 828, 827), (19, 20, 455, 454), (123, 124, 554, 553), (61, 62, 496, 495), (350, 351, 773, 772), (109, 110, 543, 542), (20, 21, 456, 455), (231, 232, 658, 657), (80, 81, 515, 514), (21, 22, 457, 456), (300, 301, 723, 722), (122, 123, 553, 552), (172, 173, 602, 601), (110, 111, 544, 543), (22, 23, 458, 457), (62, 63, 497, 496), (261, 262, 688, 687), (208, 209, 638, 637), (23, 136, 565, 458), (301, 302, 724, 723), (111, 112, 545, 544), (79, 80, 514, 513), (24, 23, 458, 459), (173, 174, 603, 602), (260, 261, 687, 686), (25, 24, 459, 460), (121, 122, 552, 551), (63, 64, 498, 497), (349, 350, 772, 771), (112, 113, 546, 545), (26, 25, 460, 461), (232, 233, 659, 658), (64, 65, 499, 498), (27, 26, 461, 462), (120, 121, 551, 550), (259, 260, 686, 685), (78, 79, 513, 512), (28, 27, 462, 463), (302, 303, 725, 724), (119, 120, 550, 549), (174, 175, 604, 603), (113, 114, 547, 546), (29, 28, 463, 464), (65, 66, 500, 499), (348, 349, 771, 770), (118, 119, 549, 548), (175, 176, 605, 604), (258, 259, 685, 684), (29, 30, 465, 464), (233, 234, 660, 659), (114, 118, 548, 547), (134, 29, 464, 564), (77, 78, 512, 511), (30, 31, 466, 465), (303, 304, 726, 725), (66, 67, 501, 500), (31, 32, 467, 466), (257, 258, 684, 683), (404, 405, 827, 826), (32, 33, 468, 467), (67, 68, 502, 501), (347, 348, 770, 769), (379, 380, 802, 801), (33, 34, 469, 468), (176, 177, 606, 605), (256, 257, 683, 682), (378, 379, 801, 800), (34, 35, 470, 469), (304, 305, 727, 726), (209, 210, 639, 638), (76, 77, 511, 510), (35, 36, 471, 470), (234, 235, 661, 660), (68, 69, 503, 502), (377, 378, 800, 799), (36, 37, 472, 471), (210, 211, 640, 639), (69, 70, 504, 503), (255, 256, 682, 681), (37, 38, 473, 472), (346, 347, 769, 768), (376, 377, 799, 798), (75, 76, 510, 509), (38, 39, 474, 473), (211, 212, 641, 640), (177, 178, 607, 606), (254, 255, 681, 680), (39, 40, 475, 474), (305, 306, 728, 727), (70, 71, 505, 504), (375, 376, 798, 797), (40, 41, 476, 475), (71, 72, 506, 505), (253, 254, 680, 679), (374, 375, 797, 796), (235, 236, 662, 661), (212, 213, 642, 641), (74, 75, 509, 508), (422, 424, 844, 843), (72, 73, 507, 506), (345, 346, 768, 767), (373, 374, 796, 795), (306, 307, 729, 728), (213, 214, 643, 642), (73, 74, 508, 507), (178, 179, 608, 607), (252, 253, 679, 678), (372, 373, 795, 794), (179, 180, 609, 608), (236, 237, 663, 662), (214, 215, 644, 643), (180, 181, 610, 609), (41, 42, 477, 476), (251, 252, 678, 677), (371, 372, 794, 793), (181, 182, 611, 610), (420, 426, 845, 842), (215, 216, 645, 644), (419, 420, 842, 841), (344, 345, 767, 766), (182, 183, 612, 611), (426, 427, 846, 845), (307, 308, 730, 729), (89, 55, 56), (216, 217, 646, 645), (90, 55, 89), (90, 54, 55), (183, 184, 613, 612), (418, 419, 841, 840), (250, 251, 677, 676), (217, 371, 793, 646), (184, 185, 614, 613), (427, 428, 847, 846), (237, 238, 664, 663), (219, 220, 648, 647), (403, 404, 826, 825), (417, 418, 840, 839), (249, 250, 676, 675), (371, 219, 647, 793), (185, 186, 615, 614), (42, 43, 478, 477), (220, 221, 649, 648), (343, 344, 766, 765), (186, 187, 616, 615), (428, 429, 848, 847), (308, 309, 731, 730), (95, 48, 94), (95, 47, 48), (370, 371, 793, 792), (187, 188, 617, 616), (96, 47, 95), (221, 222, 650, 649), (416, 417, 839, 838), (248, 249, 675, 674), (429, 430, 849, 848), (238, 239, 665, 664), (222, 223, 651, 650), (402, 403, 825, 824), (132, 133, 563, 562), (415, 416, 838, 837), (247, 248, 674, 673), (223, 370, 792, 651), (188, 189, 618, 617), (43, 44, 479, 478), (342, 343, 765, 764), (189, 190, 619, 618), (430, 431, 850, 849), (309, 310, 732, 731), (225, 226, 653, 652), (370, 225, 652, 792), (401, 402, 824, 823), (414, 415, 837, 836), (246, 247, 673, 672), (226, 370, 792, 653), (190, 191, 620, 619), (420, 425, 426), (421, 425, 420), (421, 424, 425), (422, 424, 421), (422, 423, 424), (431, 432, 851, 850), (239, 240, 666, 665), (191, 192, 621, 620), (44, 45, 480, 479), (228, 229, 655, 654), (245, 246, 672, 671), (370, 228, 654, 792), (400, 401, 823, 822), (413, 414, 836, 835), (244, 245, 671, 670), (369, 370, 792, 791), (192, 193, 622, 621), (135, 29, 134), (135, 28, 29), (135, 27, 28), (135, 26, 27), (135, 25, 26), (135, 24, 25), (135, 23, 24), (136, 23, 135), (432, 433, 852, 851), (240, 241, 667, 666), (368, 369, 791, 790), (193, 194, 623, 622), (286, 287, 709, 708), (412, 413, 835, 834), (243, 244, 670, 669), (285, 286, 708, 707), (45, 46, 481, 480), (241, 242, 668, 667), (399, 400, 822, 821), (284, 285, 707, 706), (194, 195, 624, 623), (433, 157, 586, 852), (287, 288, 710, 709), (341, 342, 764, 763), (195, 196, 625, 624), (310, 311, 733, 732), (411, 412, 834, 833), (283, 284, 706, 705), (288, 289, 711, 710), (131, 132, 562, 561), (46, 47, 482, 481), (242, 243, 669, 668), (398, 399, 821, 820), (47, 96, 529, 482), (367, 368, 790, 789), (196, 197, 626, 625), (311, 312, 734, 733), (282, 283, 705, 704), (410, 411, 833, 832), (289, 290, 712, 711), (397, 398, 820, 819), (157, 158, 587, 586), (340, 341, 763, 762), (197, 198, 627, 626), (312, 313, 735, 734), (48, 47, 482, 483), (281, 282, 704, 703), (96, 97, 530, 529), (339, 340, 762, 761), (280, 281, 703, 702), (313, 314, 736, 735), (749, 747, 748), (749, 746, 747), (750, 746, 749), (750, 745, 746), (751, 745, 750), (751, 744, 745), (752, 744, 751), (752, 743, 744), (753, 743, 752), (753, 742, 743), (754, 742, 753), (754, 741, 742), (755, 741, 754), (756, 741, 755), (756, 740, 741), (757, 740, 756), (757, 739, 740), (758, 739, 757), (758, 738, 739), (759, 738, 758), (759, 737, 738), (760, 737, 759), (760, 736, 737), (761, 736, 760), (761, 735, 736), (762, 735, 761), (762, 734, 735), (763, 734, 762), (763, 733, 734), (763, 668, 733), (668, 669, 733), (669, 732, 733), (764, 668, 763), (764, 667, 668), (670, 732, 669), (764, 666, 667), (671, 732, 670), (672, 732, 671), (764, 665, 666), (673, 732, 672), (673, 731, 732), (765, 665, 764), (674, 731, 673), (765, 664, 665), (675, 731, 674), (675, 730, 731), (766, 664, 765), (676, 730, 675), (766, 663, 664), (677, 730, 676), (677, 729, 730), (767, 663, 766), (678, 729, 677), (767, 662, 663), (679, 729, 678), (679, 728, 729), (768, 662, 767), (768, 661, 662), (680, 728, 679), (680, 727, 728), (681, 727, 680), (769, 661, 768), (682, 727, 681), (769, 660, 661), (682, 726, 727), (683, 726, 682), (770, 660, 769), (684, 726, 683), (684, 725, 726), (770, 659, 660), (685, 725, 684), (771, 659, 770), (685, 724, 725), (686, 724, 685), (771, 658, 659), (772, 658, 771), (687, 724, 686), (687, 723, 724), (688, 723, 687), (688, 722, 723), (772, 657, 658), (773, 657, 772), (689, 722, 688), (689, 721, 722), (774, 657, 773), (690, 721, 689), (690, 720, 721), (775, 657, 774), (775, 656, 657), (776, 656, 775), (691, 720, 690), (691, 719, 720), (777, 656, 776), (778, 656, 777), (779, 656, 778), (780, 656, 779), (781, 656, 780), (782, 656, 781), (783, 656, 782), (784, 656, 783), (784, 655, 656), (694, 716, 717), (695, 716, 694), (785, 655, 784), (696, 716, 695), (786, 655, 785), (697, 716, 696), (697, 715, 716), (698, 715, 697), (787, 655, 786), (699, 715, 698), (699, 714, 715), (700, 714, 699), (788, 655, 787), (701, 714, 700), (701, 713, 714), (702, 713, 701), (789, 655, 788), (702, 712, 713), (703, 712, 702), (704, 712, 703), (704, 711, 712), (705, 711, 704), (790, 655, 789), (705, 710, 711), (706, 710, 705), (706, 709, 710), (707, 709, 706), (707, 708, 709), (791, 655, 790), (792, 655, 791), (792, 654, 655), (792, 652, 653), (792, 650, 651), (792, 649, 650), (793, 649, 792), (793, 648, 649), (793, 647, 648), (793, 645, 646), (793, 644, 645), (794, 644, 793), (794, 643, 644), (795, 643, 794), (795, 642, 643), (796, 642, 795), (796, 641, 642), (797, 641, 796), (798, 641, 797), (798, 640, 641), (799, 640, 798), (799, 639, 640), (800, 639, 799), (800, 638, 639), (801, 638, 800), (802, 638, 801), (549, 547, 548), (549, 546, 547), (550, 546, 549), (551, 546, 550), (551, 545, 546), (552, 545, 551), (552, 544, 545), (802, 637, 638), (552, 543, 544), (553, 543, 552), (553, 542, 543), (554, 542, 553), (554, 541, 542), (803, 637, 802), (554, 540, 541), (555, 540, 554), (555, 539, 540), (555, 538, 539), (556, 538, 555), (804, 637, 803), (804, 636, 637), (556, 537, 538), (556, 536, 537), (557, 536, 556), (805, 636, 804), (557, 535, 536), (805, 635, 636), (806, 635, 805), (558, 535, 557), (558, 534, 535), (807, 635, 806), (558, 533, 534), (807, 634, 635), (559, 533, 558), (808, 634, 807), (559, 532, 533), (809, 634, 808), (809, 633, 634), (810, 633, 809), (560, 532, 559), (810, 632, 633), (560, 531, 532), (811, 632, 810), (811, 631, 632), (812, 631, 811), (813, 631, 812), (813, 630, 631), (814, 630, 813), (560, 530, 531), (814, 629, 630), (815, 629, 814), (561, 530, 560), (816, 629, 815), (816, 628, 629), (817, 628, 816), (818, 628, 817), (818, 627, 628), (819, 627, 818), (561, 529, 530), (819, 626, 627), (820, 626, 819), (820, 625, 626), (821, 625, 820), (562, 529, 561), (821, 624, 625), (821, 623, 624), (822, 623, 821), (822, 622, 623), (822, 621, 622), (823, 621, 822), (823, 620, 621), (823, 619, 620), (824, 619, 823), (824, 618, 619), (824, 617, 618), (563, 529, 562), (825, 617, 824), (825, 616, 617), (825, 615, 616), (825, 614, 615), (826, 614, 825), (826, 613, 614), (826, 612, 613), (826, 611, 612), (826, 610, 611), (826, 609, 610), (826, 608, 609), (826, 607, 608), (508, 506, 507), (509, 506, 508), (509, 505, 506), (509, 504, 505), (826, 606, 607), (510, 504, 509), (510, 503, 504), (510, 502, 503), (511, 502, 510), (826, 605, 606), (511, 501, 502), (827, 605, 826), (511, 500, 501), (512, 500, 511), (827, 604, 605), (512, 499, 500), (827, 603, 604), (513, 499, 512), (513, 498, 499), (513, 497, 498), (827, 602, 603), (514, 497, 513), (514, 496, 497), (827, 601, 602), (515, 496, 514), (515, 495, 496), (828, 601, 827), (828, 600, 601), (516, 495, 515), (516, 494, 495), (828, 599, 600), (517, 494, 516), (517, 493, 494), (828, 598, 599), (829, 598, 828), (518, 493, 517), (518, 492, 493), (829, 597, 598), (518, 491, 492), (829, 596, 597), (519, 491, 518), (520, 491, 519), (830, 596, 829), (521, 491, 520), (830, 595, 596), (521, 490, 491), (522, 490, 521), (830, 594, 595), (523, 490, 522), (830, 593, 594), (830, 592, 593), (831, 592, 830), (525, 489, 524), (525, 488, 489), (831, 591, 592), (525, 487, 488), (526, 487, 525), (831, 590, 591), (526, 486, 487), (831, 589, 590), (526, 485, 486), (527, 485, 526), (832, 589, 831), (564, 529, 563), (527, 484, 485), (832, 588, 589), (528, 484, 527), (528, 483, 484), (832, 587, 588), (832, 586, 587), (833, 586, 832), (529, 481, 482), (564, 481, 529), (834, 586, 833), (834, 852, 586), (564, 480, 481), (835, 852, 834), (835, 851, 852), (836, 851, 835), (564, 479, 480), (836, 850, 851), (837, 850, 836), (837, 849, 850), (564, 478, 479), (838, 849, 837), (838, 848, 849), (839, 848, 838), (839, 847, 848), (564, 477, 478), (840, 847, 839), (840, 846, 847), (841, 846, 840), (841, 845, 846), (842, 845, 841), (564, 476, 477), (564, 475, 476), (564, 474, 475), (564, 473, 474), (564, 472, 473), (564, 471, 472), (564, 470, 471), (564, 469, 470), (564, 468, 469), (564, 467, 468), (564, 466, 467), (564, 465, 466), (564, 464, 465), (565, 457, 458), (565, 456, 457), (565, 455, 456), (565, 454, 455), (565, 453, 454), (565, 452, 453), (566, 452, 565), (566, 451, 452), (566, 450, 451), (566, 449, 450), (567, 449, 566), (567, 448, 449), (567, 447, 448), (568, 447, 567), (568, 446, 447), (568, 445, 446), (569, 445, 568), (569, 444, 445), (569, 443, 444), (570, 443, 569), (570, 442, 443), (570, 441, 442), (571, 441, 570), (571, 440, 441), (571, 439, 440), (571, 438, 439), (572, 438, 571), (572, 437, 438), (572, 436, 437), (573, 436, 572), (573, 435, 436), (573, 585, 435), (573, 584, 585), (574, 584, 573), (574, 583, 584), (574, 582, 583), (575, 582, 574), (575, 581, 582), (576, 581, 575), (576, 580, 581), (577, 580, 576), (577, 579, 580), (578, 579, 577), (392, 393, 815, 814), (292, 293, 715, 714), (149, 150, 579, 578), (409, 410, 832, 831), (277, 278, 700, 699), (130, 131, 561, 560), (316, 317, 739, 738), (133, 134, 564, 563), (365, 366, 788, 787), (336, 337, 759, 758), (393, 394, 816, 815), (278, 279, 701, 700), (49, 50, 485, 484), (315, 316, 738, 737), (199, 200, 629, 628), (337, 338, 760, 759), (159, 160, 589, 588), (394, 395, 817, 816), (291, 292, 714, 713), (93, 94, 528, 527), (279, 280, 702, 701), (395, 396, 818, 817), (314, 315, 737, 736), (94, 48, 483, 528), (366, 367, 789, 788), (338, 339, 761, 760), (48, 49, 484, 483), (198, 199, 628, 627), (158, 159, 588, 587), (396, 397, 819, 818), (290, 291, 713, 712)])
_uv = me_path968.uv_layers.new(name='UVMap')
_uv.uv.foreach_set('vector', [0.0, 0.0, 0.0, 0.0, 0.0, 0.0, 0.0, 0.0, 0.0, 0.0, 0.0, 0.0, 0.0, 0.0, 0.0, 0.0, 0.0, 0.0, 0.0, 0.0, 0.0, 0.0, 0.0, 0.0, 0.0, 0.0, 0.0, 0.0, 0.0, 0.0, 0.0, 0.0, 0.0, 0.0, 0.0, 0.0, 0.0, 0.0, 0.0, 0.0, 0.0, 0.0, 0.0, 0.0, 0.0, 0.0, 0.0, 0.0, 0.0, 0.0, 0.0, 0.0, 0.0, 0.0, 0.0, 0.0, 0.0, 0.0, 0.0, 0.0, 0.0, 0.0, 0.0, 0.0, 0.0, 0.0, 0.0, 0.0, 0.0, 0.0, 0.0, 0.0, 0.0, 0.0, 0.0, 0.0, 0.0, 0.0, 0.0, 0.0, 0.0, 0.0, 0.0, 0.0, 0.0, 0.0, 0.0, 0.0, 0.0, 0.0, 0.0, 0.0, 0.0, 0.0, 0.0, 0.0, 0.0, 0.0, 0.0, 0.0, 0.0, 0.0, 0.0, 0.0, 0.0, 0.0, 0.0, 0.0, 0.0, 0.0, 0.0, 0.0, 0.0, 0.0, 0.0, 0.0, 0.0, 0.0, 0.0, 0.0, 0.0, 0.0, 0.0, 0.0, 0.0, 0.0, 0.0, 0.0, 0.0, 0.0, 0.0, 0.0, 0.0, 0.0, 0.0, 0.0, 0.0, 0.0, 0.0, 0.0, 0.0, 0.0, 0.0, 0.0, 0.0, 0.0, 0.0, 0.0, 0.0, 0.0, 0.0, 0.0, 0.0, 0.0, 0.0, 0.0, 0.0, 0.0, 0.0, 0.0, 0.0, 0.0, 0.0, 0.0, 0.0, 0.0, 0.0, 0.0, 0.0, 0.0, 0.0, 0.0, 0.0, 0.0, 0.0, 0.0, 0.0, 0.0, 0.0, 0.0, 0.0, 0.0, 0.0, 0.0, 0.0, 0.0, 0.0, 0.0, 0.0, 0.0, 0.0, 0.0, 0.0, 0.0, 0.0, 0.0, 0.0, 0.0, 0.0, 0.0, 0.0, 0.0, 0.0, 0.0, 0.0, 0.0, 0.0, 0.0, 0.0, 0.0, 0.0, 0.0, 0.0, 0.0, 0.0, 0.0, 0.0, 0.0, 0.0, 0.0, 0.0, 0.0, 0.0, 0.0, 0.0, 0.0, 0.0, 0.0, 0.0, 0.0, 0.0, 0.0, 0.0, 0.0, 0.0, 0.0, 0.0, 0.0, 0.0, 0.0, 0.0, 0.0, 0.0, 0.0, 0.0, 0.0, 0.0, 0.0, 0.0, 0.0, 0.0, 0.0, 0.0, 0.0, 0.0, 0.0, 0.0, 0.0, 0.0, 0.0, 0.0, 0.0, 0.0, 0.0, 0.0, 0.0, 0.0, 0.0, 0.0, 0.0, 0.0, 0.0, 0.0, 0.0, 0.0, 0.0, 0.0, 0.0, 0.0, 0.0, 0.0, 0.0, 0.0, 0.0, 0.0, 0.0, 0.0, 0.0, 0.0, 0.0, 0.0, 0.0, 0.0, 0.0, 0.0, 0.0, 0.0, 0.0, 0.0, 0.0, 0.0, 0.0, 0.0, 0.0, 0.0, 0.0, 0.0, 0.0, 0.0, 0.0, 0.0, 0.0, 0.0, 0.0, 0.0, 0.0, 0.0, 0.0, 0.0, 0.0, 0.0, 0.0, 0.0, 0.0, 0.0, 0.0, 0.0, 0.0, 0.0, 0.0, 0.0, 0.0, 0.0, 0.0, 0.0, 0.0, 0.0, 0.0, 0.0, 0.0, 0.0, 0.0, 0.0, 0.0, 0.0, 0.0, 0.0, 0.0, 0.0, 0.0, 0.0, 0.0, 0.0, 0.0, 0.0, 0.0, 0.0, 0.0, 0.0, 0.0, 0.0, 0.0, 0.0, 0.0, 0.0, 0.0, 0.0, 0.0, 0.0, 0.0, 0.0, 0.0, 0.0, 0.0, 0.0, 0.0, 0.0, 0.0, 0.0, 0.0, 0.0, 0.0, 0.0, 0.0, 0.0, 0.0, 0.0, 0.0, 0.0, 0.0, 0.0, 0.0, 0.0, 0.0, 0.0, 0.0, 0.0, 0.0, 0.0, 0.0, 0.0, 0.0, 0.0, 0.0, 0.0, 0.0, 0.0, 0.0, 0.0, 0.0, 0.0, 0.0, 0.0, 0.0, 0.0, 0.0, 0.0, 0.0, 0.0, 0.0, 0.0, 0.0, 0.0, 0.0, 0.0, 0.0, 0.0, 0.0, 0.0, 0.0, 0.0, 0.0, 0.0, 0.0, 0.0, 0.0, 0.0, 0.0, 0.0, 0.0, 0.0, 0.0, 0.0, 0.0, 0.0, 0.0, 0.0, 0.0, 0.0, 0.0, 0.0, 0.0, 0.0, 0.0, 0.0, 0.0, 0.0, 0.0, 0.0, 0.0, 0.0, 0.0, 0.0, 0.0, 0.0, 0.0, 0.0, 0.0, 0.0, 0.0, 0.0, 0.0, 0.0, 0.0, 0.0, 0.0, 0.0, 0.0, 0.0, 0.0, 0.0, 0.0, 0.0, 0.0, 0.0, 0.0, 0.0, 0.0, 0.0, 0.0, 0.0, 0.0, 0.0, 0.0, 0.0, 0.0, 0.0, 0.0, 0.0, 0.0, 0.0, 0.0, 0.0, 0.0, 0.1247, 0.0, 0.2079, 0.0, 0.2079, 0.0, 0.1247, 0.0, 0.6813, 0.0, 0.6282, 0.0, 0.6282, 0.0, 0.6813, 0.0, 0.0, 0.0, 0.0, 0.0, 0.0, 0.0, 0.0, 0.0, 0.0, 0.0, 0.0, 0.0, 0.0, 0.0, 0.0, 0.0, 0.2079, 0.0, 0.2055, 0.0, 0.2055, 0.0, 0.2079, 0.0, 0.0, 0.0, 0.0, 0.0, 0.0, 0.0, 0.0, 0.0, 0.0, 0.0, 0.0, 0.0, 0.0, 0.0, 0.0, 0.0, 0.0, 0.0, 0.0, 0.0, 0.0, 0.0, 0.0, 0.0, 0.0, 0.0, 0.0, 0.0, 0.0, 0.0, 0.0, 0.0, 0.0, 0.0, 0.0, 0.0, 0.0, 0.0, 0.0, 0.0, 0.0, 0.0, 0.0, 0.0, 0.0, 0.0, 0.0, 0.0, 0.0, 0.0, 0.0, 0.0, 0.0, 0.0, 0.0, 0.0, 0.0, 0.0, 0.0, 0.0, 0.0, 0.0, 0.0, 0.0, 0.0, 0.0, 0.0, 0.0, 0.0, 0.0, 0.0, 0.0, 0.6236, 0.0, 0.6813, 0.0, 0.6813, 0.0, 0.6236, 0.0, 0.0, 0.0, 0.0, 0.0, 0.0, 0.0, 0.0, 0.0, 0.2055, 0.0, 0.1293, 0.0, 0.1293, 0.0, 0.2055, 0.0, 0.0, 0.0, 0.0, 0.0, 0.0, 0.0, 0.0, 0.0, 0.0, 0.0, 0.0, 0.0, 0.0, 0.0, 0.0, 0.0, 0.0, 0.0, 0.0, 0.0, 0.0, 0.0, 0.0, 0.0, 0.0, 0.0, 0.0, 0.0, 0.0, 0.0, 0.0, 0.0, 0.0, 0.0, 0.0, 0.0, 0.0, 0.0, 0.0, 0.0, 0.0, 0.0, 0.0, 0.0, 0.0, 0.0, 0.0, 0.0, 0.0, 0.0, 0.0, 0.0, 0.0, 0.0, 0.0, 0.0, 0.0, 0.0, 0.0, 0.0, 0.0, 0.0, 0.0, 0.0, 0.0, 0.0, 0.0, 0.0, 0.0, 0.0, 0.0, 0.0, 0.0, 0.0, 0.0, 0.0, 0.0, 0.0, 0.0, 0.0, 0.6836, 0.0, 0.6813, 0.0, 0.6813, 0.0, 0.6836, 0.0, 0.0, 0.0, 0.0, 0.0, 0.0, 0.0, 0.0, 0.0, 0.0, 0.0, 0.0, 0.0, 0.0, 0.0, 0.0, 0.0, 0.6143, 0.0, 0.6859, 0.0, 0.612, 0.0, 0.0, 0.0, 0.0, 0.0, 0.0, 0.0, 0.0, 0.0, 0.6143, 0.0, 0.6836, 0.0, 0.6859, 0.0, 0.0, 0.0, 0.0, 0.0, 0.0, 0.0, 0.0, 0.0, 0.6166, 0.0, 0.6836, 0.0, 0.6143, 0.0, 0.0, 0.0, 0.0, 0.0, 0.0, 0.0, 0.0, 0.0, 0.6189, 0.0, 0.6836, 0.0, 0.6166, 0.0, 0.0, 0.0, 0.0, 0.0, 0.0, 0.0, 0.0, 0.0, 0.6212, 0.0, 0.6836, 0.0, 0.6189, 0.0, 0.6212, 0.0, 0.6813, 0.0, 0.6836, 0.0, 0.0, 0.0, 0.0, 0.0, 0.0, 0.0, 0.0, 0.0, 0.6236, 0.0, 0.6813, 0.0, 0.6212, 0.0, 0.0, 0.0, 0.0, 0.0, 0.0, 0.0, 0.0, 0.0, 0.6259, 0.0, 0.6813, 0.0, 0.6236, 0.0, 0.6282, 0.0, 0.6813, 0.0, 0.6259, 0.0, 0.0, 0.0, 0.0, 0.0, 0.0, 0.0, 0.0, 0.0, 0.0, 0.0, 0.0, 0.0, 0.0, 0.0, 0.0, 0.0, 0.6189, 0.0, 0.6836, 0.0, 0.6836, 0.0, 0.6189, 0.0, 0.0, 0.0, 0.0, 0.0, 0.0, 0.0, 0.0, 0.0, 0.0, 0.0, 0.0, 0.0, 0.0, 0.0, 0.0, 0.0, 0.0, 0.0, 0.0, 0.0, 0.0, 0.0, 0.0, 0.0, 0.0, 0.0, 0.0, 0.0, 0.0, 0.0, 0.0, 0.0, 0.0, 0.0, 0.0, 0.0, 0.0, 0.0, 0.0, 0.0, 0.0, 0.0, 0.0, 0.0, 0.0, 0.0, 0.0, 0.0, 0.0, 0.0, 0.0, 0.0, 0.0, 0.0, 0.0, 0.0, 0.0, 0.0, 0.0, 0.0, 0.0, 0.0, 0.0, 0.0, 0.0, 0.0, 0.0, 0.0, 0.0, 0.0, 0.0, 0.0, 0.0, 0.0, 0.0, 0.0, 0.0, 0.0, 0.0, 0.0, 0.0, 0.0, 0.0, 0.0, 0.0, 0.0, 0.0, 0.0, 0.0, 0.0, 0.0, 0.0, 0.0, 0.0, 0.0, 0.0, 0.0, 0.0, 0.0, 0.0, 0.0, 0.0, 0.0, 0.0, 0.0, 0.0, 0.0, 0.0, 0.0, 0.0, 0.0, 0.0, 0.6859, 0.0, 0.6836, 0.0, 0.6836, 0.0, 0.6859, 0.0, 0.0, 0.0, 0.0, 0.0, 0.0, 0.0, 0.0, 0.0, 0.0, 0.0, 0.0, 0.0, 0.0, 0.0, 0.0, 0.0, 0.0, 0.0, 0.0, 0.0, 0.0, 0.0, 0.0, 0.0, 0.0, 0.0, 0.0, 0.0, 0.0, 0.0, 0.0, 0.0, 0.0, 0.0, 0.0, 0.0, 0.0, 0.0, 0.0, 0.0, 0.0, 0.0, 0.0, 0.0, 0.0, 0.0, 0.0, 0.0, 0.0, 0.0, 0.0, 0.0, 0.0, 0.0, 0.0, 0.0, 0.0, 0.0, 0.0, 0.0, 0.0, 0.0, 0.0, 0.0, 0.0, 0.0, 0.0, 0.0, 0.0, 0.0, 0.0, 0.0, 0.0, 0.0, 0.0, 0.0, 0.0, 0.0, 0.0, 0.0, 0.0, 0.0, 0.0, 0.0, 0.0, 0.0, 0.0, 0.0, 0.0, 0.0, 0.0, 0.0, 0.0, 0.0, 0.0, 0.0, 0.0, 0.0, 0.0, 0.0, 0.0, 0.0, 0.0, 0.0, 0.0, 0.0, 0.0, 0.0, 0.0, 0.0, 0.0, 0.0, 0.0, 0.0, 0.0, 0.0, 0.0, 0.0, 0.0, 0.0, 0.8545, 0.0, 0.5242, 0.0, 0.5266, 0.0, 0.8545, 0.0, 0.5219, 0.0, 0.5242, 0.0, 0.612, 0.0, 0.6859, 0.0, 0.6859, 0.0, 0.612, 0.0, 0.8545, 0.0, 0.5173, 0.0, 0.5196, 0.0, 0.8545, 0.0, 0.515, 0.0, 0.5173, 0.0, 0.0, 0.0, 0.0, 0.0, 0.0, 0.0, 0.0, 0.0, 0.0, 0.0, 0.0, 0.0, 0.0, 0.0, 0.0, 0.0, 0.0, 0.0, 0.0, 0.0, 0.0, 0.0, 0.0, 0.0, 0.0, 0.0, 0.0, 0.0, 0.0, 0.0, 0.0, 0.0, 0.0, 0.0, 0.0, 0.0, 0.0, 0.0, 0.0, 0.0, 0.8568, 0.0, 0.5035, 0.0, 0.5058, 0.0, 0.8568, 0.0, 0.5012, 0.0, 0.5035, 0.0, 0.0, 0.0, 0.0, 0.0, 0.0, 0.0, 0.0, 0.0, 0.0, 0.0, 0.0, 0.0, 0.0, 0.0, 0.0, 0.0, 0.0, 0.0, 0.0, 0.0, 0.0, 0.0, 0.0, 0.0, 0.0, 0.0, 0.0, 0.0, 0.0, 0.0, 0.0, 0.0, 0.0, 0.0, 0.0, 0.0, 0.0, 0.0, 0.0, 0.0, 0.0, 0.0, 0.0, 0.0, 0.0, 0.0, 0.0, 0.0, 0.0, 0.0, 0.0, 0.0, 0.0, 0.0, 0.0, 0.0, 0.0, 0.0, 0.0, 0.0, 0.0, 0.0, 0.0, 0.0, 0.0, 0.0, 0.0, 0.0, 0.0, 0.0, 0.0, 0.0, 0.0, 0.0, 0.0, 0.0, 0.0, 0.0, 0.0, 0.0, 0.0, 0.0, 0.0, 0.0, 0.0, 0.0, 0.0, 0.0, 0.0, 0.0, 0.0, 0.0, 0.0, 0.0, 0.0, 0.0, 0.0, 0.0, 0.0, 0.0, 0.0, 0.0, 0.0, 0.0, 0.0, 0.0, 0.0, 0.0, 0.0, 0.0, 0.0, 0.0, 0.0, 0.0, 0.0, 0.0, 0.0, 0.0, 0.0, 0.0, 0.0, 0.0, 0.0, 0.0, 0.0, 0.0, 0.0, 0.0, 0.0, 0.0, 0.0, 0.0, 0.0, 0.0, 0.0, 0.0, 0.2702, 0.0, 0.2656, 0.0, 0.2679, 0.0, 0.2725, 0.0, 0.2656, 0.0, 0.2702, 0.0, 0.2725, 0.0, 0.2633, 0.0, 0.2656, 0.0, 0.0, 0.0, 0.0, 0.0, 0.0, 0.0, 0.0, 0.0, 0.0, 0.0, 0.0, 0.0, 0.0, 0.0, 0.0, 0.0, 0.0, 0.0, 0.0, 0.0, 0.0, 0.0, 0.0, 0.0, 0.0, 0.0, 0.0, 0.0, 0.0, 0.0, 0.0, 0.0, 0.0, 0.0, 0.0, 0.0, 0.0, 0.0, 0.0, 0.0, 0.0, 0.0, 0.0, 0.0, 0.0, 0.0, 0.0, 0.0, 0.0, 0.0, 0.0, 0.0, 0.0, 0.0, 0.0, 0.0, 0.0, 0.0, 0.0, 0.0, 0.0, 0.0, 0.0, 0.0, 0.0, 0.0, 0.0, 0.0, 0.0, 0.0, 0.0, 0.0, 0.0, 0.0, 0.0, 0.0, 0.0, 0.0, 0.0, 0.0, 0.0, 0.0, 0.0, 0.0, 0.0, 0.0, 0.0, 0.0, 0.0, 0.0, 0.0, 0.0, 0.0, 0.0, 0.0, 0.0, 0.0, 0.0, 0.0, 0.0, 0.0, 0.0, 0.0, 0.0, 0.0, 0.0, 0.0, 0.0, 0.0, 0.0, 0.0, 0.0, 0.0, 0.0, 0.0, 0.0, 0.0, 0.0, 0.0, 0.0, 0.0, 0.0, 0.0, 0.0, 0.0, 0.0, 0.0, 0.0, 0.0, 0.0, 0.0, 0.0, 0.0, 0.0, 0.0, 0.0, 0.0, 0.0, 0.0, 0.0, 0.0, 0.0, 0.0, 0.0, 0.0, 0.0, 0.0, 0.0, 0.0, 0.0, 0.0, 0.0, 0.0, 0.0, 0.0, 0.0, 0.0, 0.0, 0.0, 0.0, 0.0, 0.0, 0.0, 0.0, 0.0, 0.0, 0.0, 0.0, 0.0, 0.0, 0.0, 0.0, 0.0, 0.0, 0.0, 0.0, 0.0, 0.0, 0.0, 0.0, 0.0, 0.0, 0.0, 0.0, 0.0, 0.0, 0.0, 0.0, 0.0, 0.0, 0.0, 0.0, 0.0, 0.0, 0.0, 0.0, 0.0, 0.0, 0.0, 0.0, 0.0, 0.0, 0.0, 0.0, 0.0, 0.0, 0.0, 0.0, 0.0, 0.0, 0.0, 0.0, 0.0, 0.0, 0.0, 0.0, 0.0, 0.0, 0.0, 0.0, 0.0, 0.0, 0.0, 0.0, 0.0, 0.0, 0.0, 0.0, 0.0, 0.0, 0.0, 0.0, 0.0, 0.0, 0.0, 0.0, 0.0, 0.0, 0.0, 0.0, 0.0, 0.0, 0.0, 0.0, 0.0, 0.0, 0.0, 0.0, 0.0, 0.0, 0.0, 0.0, 0.0, 0.0, 0.0, 0.0, 0.05312, 0.0, 0.3141, 0.0, 0.3141, 0.0, 0.05312, 0.0, 0.0, 0.0, 0.0, 0.0, 0.0, 0.0, 0.0, 0.0, 0.0, 0.0, 0.0, 0.0, 0.0, 0.0, 0.0, 0.0, 0.0, 0.0, 0.0, 0.0, 0.0, 0.0, 0.0, 0.0, 0.05543, 0.0, 0.05312, 0.0, 0.05312, 0.0, 0.05543, 0.0, 0.0, 0.0, 0.0, 0.0, 0.0, 0.0, 0.0, 0.0, 0.0, 0.0, 0.0, 0.0, 0.0, 0.0, 0.0, 0.0, 0.05774, 0.0, 0.05543, 0.0, 0.05543, 0.0, 0.05774, 0.0, 0.0, 0.0, 0.0, 0.0, 0.0, 0.0, 0.0, 0.0, 0.0, 0.0, 0.0, 0.0, 0.0, 0.0, 0.0, 0.0, 0.0, 0.0, 0.0, 0.0, 0.0, 0.0, 0.0, 0.0, 0.0, 0.0, 0.0, 0.0, 0.0, 0.0, 0.0, 0.0, 0.06005, 0.0, 0.05774, 0.0, 0.05774, 0.0, 0.06005, 0.0, 0.0, 0.0, 0.0, 0.0, 0.0, 0.0, 0.0, 0.0, 0.0, 0.0, 0.0, 0.0, 0.0, 0.0, 0.0, 0.0, 0.06236, 0.0, 0.06005, 0.0, 0.06005, 0.0, 0.06236, 0.0, 0.0, 0.0, 0.0, 0.0, 0.0, 0.0, 0.0, 0.0, 0.0, 0.0, 0.0, 0.0, 0.0, 0.0, 0.0, 0.0, 0.0, 0.0, 0.0, 0.0, 0.0, 0.0, 0.0, 0.0, 0.06467, 0.0, 0.06236, 0.0, 0.06236, 0.0, 0.06467, 0.0, 0.0, 0.0, 0.0, 0.0, 0.0, 0.0, 0.0, 0.0, 0.0, 0.0, 0.0, 0.0, 0.0, 0.0, 0.0, 0.0, 0.0, 0.0, 0.0, 0.0, 0.0, 0.0, 0.0, 0.0, 0.0, 0.0, 0.0, 0.0, 0.0, 0.0, 0.0, 0.0, 0.06697, 0.0, 0.06467, 0.0, 0.06467, 0.0, 0.06697, 0.0, 0.0, 0.0, 0.0, 0.0, 0.0, 0.0, 0.0, 0.0, 0.0, 0.0, 0.0, 0.0, 0.0, 0.0, 0.0, 0.0, 0.0, 0.0, 0.0, 0.0, 0.0, 0.0, 0.0, 0.0, 0.0, 0.0, 0.0, 0.0, 0.0, 0.0, 0.0, 0.0, 0.0, 0.0, 0.0, 0.0, 0.0, 0.0, 0.0, 0.0, 0.0, 0.0, 0.0, 0.0, 0.0, 0.0, 0.0, 0.0, 0.0, 0.0, 0.0, 0.0, 0.0, 0.0, 0.0, 0.0, 0.2633, 0.0, 0.2725, 0.0, 0.2725, 0.0, 0.2633, 0.0, 0.3095, 0.0, 0.06697, 0.0, 0.06697, 0.0, 0.3095, 0.0, 0.0, 0.0, 0.0, 0.0, 0.0, 0.0, 0.0, 0.0, 0.0, 0.0, 0.0, 0.0, 0.0, 0.0, 0.0, 0.0, 0.0, 0.0, 0.0, 0.0, 0.0, 0.0, 0.0, 0.0, 0.0, 0.0, 0.0, 0.0, 0.0, 0.0, 0.0, 0.0, 0.0, 0.0, 0.0, 0.0, 0.0, 0.0, 0.0, 0.0, 0.0, 0.0, 0.0, 0.0, 0.0, 0.0, 0.0, 0.0, 0.0, 0.0, 0.0, 0.0, 0.0, 0.0, 0.0, 0.0, 0.0, 0.0, 0.0, 0.0, 0.0, 0.0, 0.0, 0.0, 0.0, 0.0, 0.0, 0.0, 0.0, 0.0, 0.0, 0.0, 0.0, 0.0, 0.0, 0.0, 0.0, 0.0, 0.0, 0.0, 0.0, 0.0, 0.0, 0.0, 0.0, 0.0, 0.0, 0.0, 0.0, 0.0, 0.0, 0.0, 0.0, 0.0, 0.0, 0.0, 0.0, 0.0, 0.0, 0.0, 0.0, 0.0, 0.0, 0.0, 0.0, 0.0, 0.0, 0.0, 0.0, 0.0, 0.0, 0.0, 0.0, 0.0, 0.0, 0.0, 0.0, 0.0, 0.0, 0.0, 0.0, 0.0, 0.0, 0.0, 0.0, 0.0, 0.0, 0.0, 0.0, 0.0, 0.0, 0.0, 0.0, 0.0, 0.0, 0.0, 0.0, 0.0, 0.0, 0.0, 0.0, 0.0, 0.0, 0.0, 0.0, 0.0, 0.0, 0.0, 0.0, 0.0, 0.0, 0.0, 0.0, 0.0, 0.0, 0.0, 0.0, 0.0, 0.0, 0.0, 0.0, 0.0, 0.0, 0.0, 0.0, 0.0, 0.0, 0.0, 0.0, 0.0, 0.0, 0.0, 0.0, 0.0, 0.0, 0.0, 0.0, 0.0, 0.0, 0.0, 0.0, 0.0, 0.0, 0.0, 0.0, 0.0, 0.0, 0.0, 0.0, 0.0, 0.0, 0.0, 0.0, 0.0, 0.0, 0.0, 0.0, 0.0, 0.0, 0.0, 0.0, 0.0, 0.0, 0.0, 0.0, 0.0, 0.0, 0.0, 0.0, 0.0, 0.0, 0.0, 0.0, 0.0, 0.0, 0.0, 0.0, 0.0, 0.0, 0.0, 0.0, 0.0, 0.0, 0.0, 0.0, 0.0, 0.0, 0.0, 0.0, 0.0, 0.0, 0.0, 0.0, 0.0, 0.0, 0.0, 0.0, 0.0, 0.0, 0.0, 0.0, 0.0, 0.0, 0.0, 0.0, 0.0, 0.0, 0.0, 0.0, 0.0, 0.0, 0.0, 0.0, 0.0, 0.0, 0.0, 0.0, 0.0, 0.0, 0.0, 0.0, 0.0, 0.0, 0.0, 0.0, 0.0, 0.0, 0.0, 0.0, 0.0, 0.0, 0.0, 0.0, 0.0, 0.0, 0.0, 0.0, 0.0, 0.0, 0.0, 0.0, 0.0, 0.0, 0.0, 0.0, 0.0, 0.0, 0.0, 0.0, 0.0, 0.0, 0.0, 0.0, 0.0, 0.0, 0.0, 0.0, 0.0, 0.0, 0.0, 0.0, 0.0, 0.0, 0.0, 0.0, 0.0, 0.0, 0.0, 0.0, 0.0, 0.0, 0.0, 0.0, 0.0, 0.0, 0.0, 0.0, 0.0, 0.0, 0.0, 0.0, 0.0, 0.0, 0.0, 0.0, 0.0, 0.0, 0.0, 0.0, 0.0, 0.0, 0.0, 0.0, 0.0, 0.0, 0.0, 0.0, 0.0, 0.0, 0.0, 0.0, 0.0, 0.0, 0.0, 0.0, 0.0, 0.0, 0.0, 0.0, 0.0, 0.0, 0.0, 0.0, 0.0, 0.0, 0.0, 0.0, 0.0, 0.0, 0.0, 0.0, 0.0, 0.0, 0.0, 0.0, 0.0, 0.0, 0.0, 0.9746, 0.0, 0.9792, 0.0, 0.9792, 0.0, 0.9746, 0.0, 0.0, 0.0, 0.0, 0.0, 0.0, 0.0, 0.0, 0.0, 0.0, 0.0, 0.0, 0.0, 0.0, 0.0, 0.0, 0.0, 0.0, 0.0, 0.0, 0.0, 0.0, 0.0, 0.0, 0.0, 0.0, 0.0, 0.0, 0.0, 0.0, 0.0, 0.0, 0.0, 0.0, 0.0, 0.0, 0.0, 0.0, 0.0, 0.0, 0.0, 0.0, 0.0, 0.0, 0.0, 0.0, 0.0, 0.0, 0.0, 0.0, 0.0, 0.0, 0.0, 0.0, 0.0, 0.0, 0.0, 0.0, 0.0, 0.0, 0.0, 0.0, 0.0, 0.0, 0.0, 0.0, 0.0, 0.0, 0.0, 0.0, 0.0, 0.0, 0.0, 0.0, 0.0, 0.0, 0.0, 0.0, 0.0, 0.0, 0.0, 0.0, 0.0, 0.0, 0.0, 0.0, 0.0, 0.0, 0.0, 0.0, 0.0, 0.0, 0.0, 0.0, 0.0, 0.0, 0.0, 0.0, 0.0, 0.0, 0.0, 0.0, 0.0, 0.0, 0.0, 0.0, 0.0, 0.0, 0.0, 0.0, 0.0, 0.0, 0.0, 0.0, 0.0, 0.0, 0.0, 0.0, 0.0, 0.0, 0.0, 0.0, 0.0, 0.0, 0.0, 0.0, 0.0, 0.0, 0.0, 0.0, 0.0, 0.0, 0.0, 0.0, 0.0, 0.0, 0.0, 0.97, 0.0, 0.9838, 0.0, 0.9838, 0.0, 0.97, 0.0, 0.0, 0.0, 0.0, 0.0, 0.0, 0.0, 0.0, 0.0, 0.0, 0.0, 0.0, 0.0, 0.0, 0.0, 0.0, 0.0, 0.0, 0.0, 0.0, 0.0, 0.0, 0.0, 0.0, 0.0, 0.0, 0.0, 0.0, 0.0, 0.0, 0.0, 0.0, 0.0, 0.0, 0.0, 0.0, 0.0, 0.0, 0.0, 0.0, 0.0, 0.0, 0.0, 0.0, 0.0, 0.0, 0.0, 0.0, 0.0, 0.2055, 0.0, 0.127, 0.0, 0.1293, 0.0, 0.0, 0.0, 0.0, 0.0, 0.0, 0.0, 0.0, 0.0, 0.2079, 0.0, 0.127, 0.0, 0.2055, 0.0, 0.2079, 0.0, 0.1247, 0.0, 0.127, 0.0, 0.0, 0.0, 0.0, 0.0, 0.0, 0.0, 0.0, 0.0, 0.0, 0.0, 0.0, 0.0, 0.0, 0.0, 0.0, 0.0, 0.0, 0.0, 0.0, 0.0, 0.0, 0.0, 0.0, 0.0, 0.5012, 0.0, 0.8568, 0.0, 0.8568, 0.0, 0.5012, 0.0, 0.0, 0.0, 0.0, 0.0, 0.0, 0.0, 0.0, 0.0, 0.0, 0.0, 0.0, 0.0, 0.0, 0.0, 0.0, 0.0, 0.0, 0.0, 0.0, 0.0, 0.0, 0.0, 0.0, 0.0, 0.0, 0.0, 0.0, 0.0, 0.0, 0.0, 0.0, 0.0, 0.0, 0.0, 0.0, 0.0, 0.0, 0.0, 0.0, 0.0, 0.0, 0.0, 0.0, 0.0, 0.0, 0.0, 0.0, 0.0, 0.0, 0.0, 0.0, 0.0, 0.0, 0.0, 0.0, 0.0, 0.8568, 0.0, 0.5058, 0.0, 0.5058, 0.0, 0.8568, 0.0, 0.0, 0.0, 0.0, 0.0, 0.0, 0.0, 0.0, 0.0, 0.0, 0.0, 0.0, 0.0, 0.0, 0.0, 0.0, 0.0, 0.0, 0.0, 0.0, 0.0, 0.0, 0.0, 0.0, 0.0, 0.0, 0.0, 0.0, 0.0, 0.0, 0.0, 0.0, 0.0, 0.0, 0.0, 0.0, 0.0, 0.0, 0.0, 0.0, 0.0, 0.0, 0.0, 0.0, 0.0, 0.0, 0.0, 0.0, 0.0, 0.0, 0.0, 0.0, 0.0, 0.0, 0.0, 0.0, 0.0, 0.2194, 0.0, 0.1109, 0.0, 0.2171, 0.0, 0.2194, 0.0, 0.1085, 0.0, 0.1109, 0.0, 0.0, 0.0, 0.0, 0.0, 0.0, 0.0, 0.0, 0.0, 0.0, 0.0, 0.0, 0.0, 0.0, 0.0, 0.0, 0.0, 0.2217, 0.0, 0.1085, 0.0, 0.2194, 0.0, 0.0, 0.0, 0.0, 0.0, 0.0, 0.0, 0.0, 0.0, 0.0, 0.0, 0.0, 0.0, 0.0, 0.0, 0.0, 0.0, 0.0, 0.0, 0.0, 0.0, 0.0, 0.0, 0.0, 0.0, 0.0, 0.0, 0.0, 0.0, 0.0, 0.0, 0.0, 0.0, 0.0, 0.0, 0.0, 0.0, 0.0, 0.0, 0.0, 0.0, 0.0, 0.0, 0.0, 0.0, 0.0, 0.0, 0.0, 0.0, 0.0, 0.0, 0.0, 0.0, 0.0, 0.0, 0.0, 0.0, 0.0, 0.0, 0.0, 0.0, 0.0, 0.0, 0.0, 0.0, 0.0, 0.0, 0.0, 0.0, 0.0, 0.0, 0.0, 0.0, 0.0, 0.0, 0.0, 0.0, 0.0, 0.0, 0.0, 0.0, 0.515, 0.0, 0.8545, 0.0, 0.8545, 0.0, 0.515, 0.0, 0.0, 0.0, 0.0, 0.0, 0.0, 0.0, 0.0, 0.0, 0.0, 0.0, 0.0, 0.0, 0.0, 0.0, 0.0, 0.0, 0.0, 0.0, 0.0, 0.0, 0.0, 0.0, 0.0, 0.0, 0.0, 0.0, 0.0, 0.0, 0.0, 0.0, 0.0, 0.0, 0.0, 0.0, 0.0, 0.0, 0.0, 0.0, 0.0, 0.0, 0.0, 0.0, 0.0, 0.0, 0.0, 0.0, 0.0, 0.0, 0.0, 0.0, 0.0, 0.0, 0.0, 0.0, 0.0, 0.0, 0.8545, 0.0, 0.5196, 0.0, 0.5196, 0.0, 0.8545, 0.0, 0.0, 0.0, 0.0, 0.0, 0.0, 0.0, 0.0, 0.0, 0.0, 0.0, 0.0, 0.0, 0.0, 0.0, 0.0, 0.0, 0.0, 0.0, 0.0, 0.0, 0.0, 0.0, 0.0, 0.0, 0.5219, 0.0, 0.8545, 0.0, 0.8545, 0.0, 0.5219, 0.0, 0.0, 0.0, 0.0, 0.0, 0.0, 0.0, 0.0, 0.0, 0.97, 0.0, 0.9815, 0.0, 0.9838, 0.0, 0.9723, 0.0, 0.9815, 0.0, 0.97, 0.0, 0.9723, 0.0, 0.9792, 0.0, 0.9815, 0.0, 0.9746, 0.0, 0.9792, 0.0, 0.9723, 0.0, 0.9746, 0.0, 0.9769, 0.0, 0.9792, 0.0, 0.0, 0.0, 0.0, 0.0, 0.0, 0.0, 0.0, 0.0, 0.0, 0.0, 0.0, 0.0, 0.0, 0.0, 0.0, 0.0, 0.0, 0.0, 0.0, 0.0, 0.0, 0.0, 0.0, 0.0, 0.0, 0.0, 0.0, 0.0, 0.0, 0.0, 0.0, 0.0, 0.0, 0.0, 0.0, 0.0, 0.0, 0.0, 0.0, 0.0, 0.0, 0.0, 0.0, 0.0, 0.0, 0.0, 0.0, 0.0, 0.8545, 0.0, 0.5266, 0.0, 0.5266, 0.0, 0.8545, 0.0, 0.0, 0.0, 0.0, 0.0, 0.0, 0.0, 0.0, 0.0, 0.0, 0.0, 0.0, 0.0, 0.0, 0.0, 0.0, 0.0, 0.0, 0.0, 0.0, 0.0, 0.0, 0.0, 0.0, 0.0, 0.0, 0.0, 0.0, 0.0, 0.0, 0.0, 0.0, 0.0, 0.0, 0.0, 0.0, 0.0, 0.0, 0.0, 0.0, 0.0, 0.3118, 0.0, 0.06697, 0.0, 0.3095, 0.0, 0.3118, 0.0, 0.06467, 0.0, 0.06697, 0.0, 0.3118, 0.0, 0.06236, 0.0, 0.06467, 0.0, 0.3118, 0.0, 0.06005, 0.0, 0.06236, 0.0, 0.3118, 0.0, 0.05774, 0.0, 0.06005, 0.0, 0.3118, 0.0, 0.05543, 0.0, 0.05774, 0.0, 0.3118, 0.0, 0.05312, 0.0, 0.05543, 0.0, 0.3141, 0.0, 0.05312, 0.0, 0.3118, 0.0, 0.0, 0.0, 0.0, 0.0, 0.0, 0.0, 0.0, 0.0, 0.0, 0.0, 0.0, 0.0, 0.0, 0.0, 0.0, 0.0, 0.0, 0.0, 0.0, 0.0, 0.0, 0.0, 0.0, 0.0, 0.0, 0.0, 0.0, 0.0, 0.0, 0.0, 0.0, 0.0, 0.0, 0.0, 0.0, 0.0, 0.0, 0.0, 0.0, 0.0, 0.0, 0.0, 0.0, 0.0, 0.0, 0.0, 0.0, 0.0, 0.0, 0.0, 0.0, 0.0, 0.0, 0.0, 0.0, 0.0, 0.0, 0.0, 0.0, 0.0, 0.0, 0.0, 0.0, 0.0, 0.0, 0.0, 0.0, 0.0, 0.0, 0.0, 0.0, 0.0, 0.0, 0.0, 0.0, 0.0, 0.0, 0.0, 0.0, 0.0, 0.0, 0.0, 0.0, 0.0, 0.0, 0.0, 0.0, 0.0, 0.0, 0.0, 0.0, 0.0, 0.0, 0.0, 0.0, 0.0, 0.0, 0.0, 0.0, 0.0, 0.0, 0.0, 0.0, 0.0, 0.0, 0.0, 0.0, 0.0, 0.0, 0.0, 0.0, 0.0, 0.0, 0.0, 0.0, 0.0, 0.0, 0.0, 0.0, 0.0, 0.0, 0.0, 0.0, 0.0, 0.0, 0.0, 0.0, 0.0, 0.0, 0.0, 0.0, 0.0, 0.0, 0.0, 0.0, 0.0, 0.0, 0.0, 0.0, 0.0, 0.0, 0.0, 0.0, 0.0, 0.0, 0.0, 0.0, 0.0, 0.0, 0.0, 0.0, 0.0, 0.0, 0.0, 0.0, 0.0, 0.0, 0.0, 0.0, 0.0, 0.0, 0.0, 0.0, 0.0, 0.0, 0.0, 0.0, 0.0, 0.0, 0.0, 0.0, 0.0, 0.0, 0.0, 0.0, 0.0, 0.0, 0.0, 0.0, 0.0, 0.0, 0.0, 0.0, 0.0, 0.0, 0.0, 0.0, 0.0, 0.0, 0.0, 0.0, 0.0, 0.0, 0.0, 0.0, 0.0, 0.0, 0.0, 0.0, 0.0, 0.1085, 0.0, 0.2217, 0.0, 0.2217, 0.0, 0.1085, 0.0, 0.0, 0.0, 0.0, 0.0, 0.0, 0.0, 0.0, 0.0, 0.0, 0.0, 0.0, 0.0, 0.0, 0.0, 0.0, 0.0, 0.0, 0.0, 0.0, 0.0, 0.0, 0.0, 0.0, 0.0, 0.0, 0.0, 0.0, 0.0, 0.0, 0.0, 0.0, 0.0, 0.0, 0.0, 0.0, 0.0, 0.0, 0.0, 0.0, 0.0, 0.0, 0.0, 0.0, 0.0, 0.0, 0.0, 0.0, 0.0, 0.0, 0.0, 0.0, 0.0, 0.0, 0.0, 0.0, 0.0, 0.0, 0.0, 0.0, 0.0, 0.0, 0.0, 0.0, 0.0, 0.0, 0.0, 0.0, 0.0, 0.0, 0.0, 0.0, 0.0, 0.0, 0.0, 0.0, 0.0, 0.0, 0.0, 0.0, 0.0, 0.0, 0.0, 0.0, 0.0, 0.0, 0.0, 0.0, 0.0, 0.1109, 0.0, 0.1085, 0.0, 0.1085, 0.0, 0.1109, 0.0, 0.0, 0.0, 0.0, 0.0, 0.0, 0.0, 0.0, 0.0, 0.0, 0.0, 0.0, 0.0, 0.0, 0.0, 0.0, 0.0, 0.0, 0.0, 0.0, 0.0, 0.0, 0.0, 0.0, 0.0, 0.0, 0.0, 0.0, 0.0, 0.0, 0.0, 0.0, 0.0, 0.0, 0.0, 0.0, 0.0, 0.0, 0.0, 0.0, 0.0, 0.7552, 0.0, 0.7506, 0.0, 0.7529, 0.0, 0.7552, 0.0, 0.7483, 0.0, 0.7506, 0.0, 0.7575, 0.0, 0.7483, 0.0, 0.7552, 0.0, 0.7575, 0.0, 0.746, 0.0, 0.7483, 0.0, 0.7598, 0.0, 0.746, 0.0, 0.7575, 0.0, 0.7598, 0.0, 0.7436, 0.0, 0.746, 0.0, 0.7621, 0.0, 0.7436, 0.0, 0.7598, 0.0, 0.7621, 0.0, 0.7413, 0.0, 0.7436, 0.0, 0.7644, 0.0, 0.7413, 0.0, 0.7621, 0.0, 0.7644, 0.0, 0.739, 0.0, 0.7413, 0.0, 0.7667, 0.0, 0.739, 0.0, 0.7644, 0.0, 0.7667, 0.0, 0.7367, 0.0, 0.739, 0.0, 0.7691, 0.0, 0.7367, 0.0, 0.7667, 0.0, 0.7714, 0.0, 0.7367, 0.0, 0.7691, 0.0, 0.7714, 0.0, 0.7344, 0.0, 0.7367, 0.0, 0.7737, 0.0, 0.7344, 0.0, 0.7714, 0.0, 0.7737, 0.0, 0.7321, 0.0, 0.7344, 0.0, 0.776, 0.0, 0.7321, 0.0, 0.7737, 0.0, 0.776, 0.0, 0.7298, 0.0, 0.7321, 0.0, 0.7783, 0.0, 0.7298, 0.0, 0.776, 0.0, 0.7783, 0.0, 0.7275, 0.0, 0.7298, 0.0, 0.7806, 0.0, 0.7275, 0.0, 0.7783, 0.0, 0.7806, 0.0, 0.7252, 0.0, 0.7275, 0.0, 0.7829, 0.0, 0.7252, 0.0, 0.7806, 0.0, 0.7829, 0.0, 0.7229, 0.0, 0.7252, 0.0, 0.7852, 0.0, 0.7229, 0.0, 0.7829, 0.0, 0.7852, 0.0, 0.7206, 0.0, 0.7229, 0.0, 0.7875, 0.0, 0.7206, 0.0, 0.7852, 0.0, 0.7875, 0.0, 0.7182, 0.0, 0.7206, 0.0, 0.7875, 0.0, 0.5589, 0.0, 0.7182, 0.0, 0.5589, 0.0, 0.5612, 0.0, 0.7182, 0.0, 0.5612, 0.0, 0.7159, 0.0, 0.7182, 0.0, 0.7898, 0.0, 0.5589, 0.0, 0.7875, 0.0, 0.7898, 0.0, 0.5566, 0.0, 0.5589, 0.0, 0.5635, 0.0, 0.7159, 0.0, 0.5612, 0.0, 0.7898, 0.0, 0.5543, 0.0, 0.5566, 0.0, 0.5658, 0.0, 0.7159, 0.0, 0.5635, 0.0, 0.5681, 0.0, 0.7159, 0.0, 0.5658, 0.0, 0.7898, 0.0, 0.552, 0.0, 0.5543, 0.0, 0.5704, 0.0, 0.7159, 0.0, 0.5681, 0.0, 0.5704, 0.0, 0.7136, 0.0, 0.7159, 0.0, 0.7921, 0.0, 0.552, 0.0, 0.7898, 0.0, 0.5727, 0.0, 0.7136, 0.0, 0.5704, 0.0, 0.7921, 0.0, 0.5497, 0.0, 0.552, 0.0, 0.5751, 0.0, 0.7136, 0.0, 0.5727, 0.0, 0.5751, 0.0, 0.7113, 0.0, 0.7136, 0.0, 0.7945, 0.0, 0.5497, 0.0, 0.7921, 0.0, 0.5774, 0.0, 0.7113, 0.0, 0.5751, 0.0, 0.7945, 0.0, 0.5473, 0.0, 0.5497, 0.0, 0.5797, 0.0, 0.7113, 0.0, 0.5774, 0.0, 0.5797, 0.0, 0.709, 0.0, 0.7113, 0.0, 0.7968, 0.0, 0.5473, 0.0, 0.7945, 0.0, 0.582, 0.0, 0.709, 0.0, 0.5797, 0.0, 0.7968, 0.0, 0.545, 0.0, 0.5473, 0.0, 0.5843, 0.0, 0.709, 0.0, 0.582, 0.0, 0.5843, 0.0, 0.7067, 0.0, 0.709, 0.0, 0.7991, 0.0, 0.545, 0.0, 0.7968, 0.0, 0.7991, 0.0, 0.5427, 0.0, 0.545, 0.0, 0.5866, 0.0, 0.7067, 0.0, 0.5843, 0.0, 0.5866, 0.0, 0.7044, 0.0, 0.7067, 0.0, 0.5889, 0.0, 0.7044, 0.0, 0.5866, 0.0, 0.8014, 0.0, 0.5427, 0.0, 0.7991, 0.0, 0.5912, 0.0, 0.7044, 0.0, 0.5889, 0.0, 0.8014, 0.0, 0.5404, 0.0, 0.5427, 0.0, 0.5912, 0.0, 0.7021, 0.0, 0.7044, 0.0, 0.5935, 0.0, 0.7021, 0.0, 0.5912, 0.0, 0.8037, 0.0, 0.5404, 0.0, 0.8014, 0.0, 0.5958, 0.0, 0.7021, 0.0, 0.5935, 0.0, 0.5958, 0.0, 0.6998, 0.0, 0.7021, 0.0, 0.8037, 0.0, 0.5381, 0.0, 0.5404, 0.0, 0.5982, 0.0, 0.6998, 0.0, 0.5958, 0.0, 0.806, 0.0, 0.5381, 0.0, 0.8037, 0.0, 0.5982, 0.0, 0.6975, 0.0, 0.6998, 0.0, 0.6005, 0.0, 0.6975, 0.0, 0.5982, 0.0, 0.806, 0.0, 0.5358, 0.0, 0.5381, 0.0, 0.8083, 0.0, 0.5358, 0.0, 0.806, 0.0, 0.6028, 0.0, 0.6975, 0.0, 0.6005, 0.0, 0.6028, 0.0, 0.6952, 0.0, 0.6975, 0.0, 0.6051, 0.0, 0.6952, 0.0, 0.6028, 0.0, 0.6051, 0.0, 0.6928, 0.0, 0.6952, 0.0, 0.8083, 0.0, 0.5335, 0.0, 0.5358, 0.0, 0.8106, 0.0, 0.5335, 0.0, 0.8083, 0.0, 0.6074, 0.0, 0.6928, 0.0, 0.6051, 0.0, 0.6074, 0.0, 0.6905, 0.0, 0.6928, 0.0, 0.8129, 0.0, 0.5335, 0.0, 0.8106, 0.0, 0.6097, 0.0, 0.6905, 0.0, 0.6074, 0.0, 0.6097, 0.0, 0.6882, 0.0, 0.6905, 0.0, 0.8152, 0.0, 0.5335, 0.0, 0.8129, 0.0, 0.8152, 0.0, 0.5312, 0.0, 0.5335, 0.0, 0.8176, 0.0, 0.5312, 0.0, 0.8152, 0.0, 0.612, 0.0, 0.6882, 0.0, 0.6097, 0.0, 0.612, 0.0, 0.6859, 0.0, 0.6882, 0.0, 0.8199, 0.0, 0.5312, 0.0, 0.8176, 0.0, 0.8222, 0.0, 0.5312, 0.0, 0.8199, 0.0, 0.8245, 0.0, 0.5312, 0.0, 0.8222, 0.0, 0.8268, 0.0, 0.5312, 0.0, 0.8245, 0.0, 0.8291, 0.0, 0.5312, 0.0, 0.8268, 0.0, 0.8314, 0.0, 0.5312, 0.0, 0.8291, 0.0, 0.8337, 0.0, 0.5312, 0.0, 0.8314, 0.0, 0.836, 0.0, 0.5312, 0.0, 0.8337, 0.0, 0.836, 0.0, 0.5289, 0.0, 0.5312, 0.0, 0.6282, 0.0, 0.679, 0.0, 0.6813, 0.0, 0.6305, 0.0, 0.679, 0.0, 0.6282, 0.0, 0.8383, 0.0, 0.5289, 0.0, 0.836, 0.0, 0.6328, 0.0, 0.679, 0.0, 0.6305, 0.0, 0.8406, 0.0, 0.5289, 0.0, 0.8383, 0.0, 0.6351, 0.0, 0.679, 0.0, 0.6328, 0.0, 0.6351, 0.0, 0.6767, 0.0, 0.679, 0.0, 0.6374, 0.0, 0.6767, 0.0, 0.6351, 0.0, 0.843, 0.0, 0.5289, 0.0, 0.8406, 0.0, 0.6397, 0.0, 0.6767, 0.0, 0.6374, 0.0, 0.6397, 0.0, 0.6744, 0.0, 0.6767, 0.0, 0.642, 0.0, 0.6744, 0.0, 0.6397, 0.0, 0.8453, 0.0, 0.5289, 0.0, 0.843, 0.0, 0.6443, 0.0, 0.6744, 0.0, 0.642, 0.0, 0.6443, 0.0, 0.6721, 0.0, 0.6744, 0.0, 0.6467, 0.0, 0.6721, 0.0, 0.6443, 0.0, 0.8476, 0.0, 0.5289, 0.0, 0.8453, 0.0, 0.6467, 0.0, 0.6697, 0.0, 0.6721, 0.0, 0.649, 0.0, 0.6697, 0.0, 0.6467, 0.0, 0.6513, 0.0, 0.6697, 0.0, 0.649, 0.0, 0.6513, 0.0, 0.6674, 0.0, 0.6697, 0.0, 0.6536, 0.0, 0.6674, 0.0, 0.6513, 0.0, 0.8499, 0.0, 0.5289, 0.0, 0.8476, 0.0, 0.6536, 0.0, 0.6651, 0.0, 0.6674, 0.0, 0.6559, 0.0, 0.6651, 0.0, 0.6536, 0.0, 0.6559, 0.0, 0.6628, 0.0, 0.6651, 0.0, 0.6582, 0.0, 0.6628, 0.0, 0.6559, 0.0, 0.6582, 0.0, 0.6605, 0.0, 0.6628, 0.0, 0.8522, 0.0, 0.5289, 0.0, 0.8499, 0.0, 0.8545, 0.0, 0.5289, 0.0, 0.8522, 0.0, 0.8545, 0.0, 0.5266, 0.0, 0.5289, 0.0, 0.8545, 0.0, 0.5196, 0.0, 0.5219, 0.0, 0.8545, 0.0, 0.5127, 0.0, 0.515, 0.0, 0.8545, 0.0, 0.5104, 0.0, 0.5127, 0.0, 0.8568, 0.0, 0.5104, 0.0, 0.8545, 0.0, 0.8568, 0.0, 0.5081, 0.0, 0.5104, 0.0, 0.8568, 0.0, 0.5058, 0.0, 0.5081, 0.0, 0.8568, 0.0, 0.4988, 0.0, 0.5012, 0.0, 0.8568, 0.0, 0.4965, 0.0, 0.4988, 0.0, 0.8591, 0.0, 0.4965, 0.0, 0.8568, 0.0, 0.8591, 0.0, 0.4942, 0.0, 0.4965, 0.0, 0.8614, 0.0, 0.4942, 0.0, 0.8591, 0.0, 0.8614, 0.0, 0.4919, 0.0, 0.4942, 0.0, 0.8637, 0.0, 0.4919, 0.0, 0.8614, 0.0, 0.8637, 0.0, 0.4896, 0.0, 0.4919, 0.0, 0.8661, 0.0, 0.4896, 0.0, 0.8637, 0.0, 0.8684, 0.0, 0.4896, 0.0, 0.8661, 0.0, 0.8684, 0.0, 0.4873, 0.0, 0.4896, 0.0, 0.8707, 0.0, 0.4873, 0.0, 0.8684, 0.0, 0.8707, 0.0, 0.485, 0.0, 0.4873, 0.0, 0.873, 0.0, 0.485, 0.0, 0.8707, 0.0, 0.873, 0.0, 0.4827, 0.0, 0.485, 0.0, 0.8753, 0.0, 0.4827, 0.0, 0.873, 0.0, 0.8776, 0.0, 0.4827, 0.0, 0.8753, 0.0, 0.2748, 0.0, 0.2633, 0.0, 0.2725, 0.0, 0.2748, 0.0, 0.261, 0.0, 0.2633, 0.0, 0.2771, 0.0, 0.261, 0.0, 0.2748, 0.0, 0.2794, 0.0, 0.261, 0.0, 0.2771, 0.0, 0.2794, 0.0, 0.2587, 0.0, 0.261, 0.0, 0.2818, 0.0, 0.2587, 0.0, 0.2794, 0.0, 0.2818, 0.0, 0.2564, 0.0, 0.2587, 0.0, 0.8776, 0.0, 0.4804, 0.0, 0.4827, 0.0, 0.2818, 0.0, 0.254, 0.0, 0.2564, 0.0, 0.2841, 0.0, 0.254, 0.0, 0.2818, 0.0, 0.2841, 0.0, 0.2517, 0.0, 0.254, 0.0, 0.2864, 0.0, 0.2517, 0.0, 0.2841, 0.0, 0.2864, 0.0, 0.2494, 0.0, 0.2517, 0.0, 0.8799, 0.0, 0.4804, 0.0, 0.8776, 0.0, 0.2864, 0.0, 0.2471, 0.0, 0.2494, 0.0, 0.2887, 0.0, 0.2471, 0.0, 0.2864, 0.0, 0.2887, 0.0, 0.2448, 0.0, 0.2471, 0.0, 0.2887, 0.0, 0.2425, 0.0, 0.2448, 0.0, 0.291, 0.0, 0.2425, 0.0, 0.2887, 0.0, 0.8822, 0.0, 0.4804, 0.0, 0.8799, 0.0, 0.8822, 0.0, 0.4781, 0.0, 0.4804, 0.0, 0.291, 0.0, 0.2402, 0.0, 0.2425, 0.0, 0.291, 0.0, 0.2379, 0.0, 0.2402, 0.0, 0.2933, 0.0, 0.2379, 0.0, 0.291, 0.0, 0.8845, 0.0, 0.4781, 0.0, 0.8822, 0.0, 0.2933, 0.0, 0.2356, 0.0, 0.2379, 0.0, 0.8845, 0.0, 0.4758, 0.0, 0.4781, 0.0, 0.8868, 0.0, 0.4758, 0.0, 0.8845, 0.0, 0.2956, 0.0, 0.2356, 0.0, 0.2933, 0.0, 0.2956, 0.0, 0.2333, 0.0, 0.2356, 0.0, 0.8891, 0.0, 0.4758, 0.0, 0.8868, 0.0, 0.2956, 0.0, 0.2309, 0.0, 0.2333, 0.0, 0.8891, 0.0, 0.4734, 0.0, 0.4758, 0.0, 0.2979, 0.0, 0.2309, 0.0, 0.2956, 0.0, 0.8915, 0.0, 0.4734, 0.0, 0.8891, 0.0, 0.2979, 0.0, 0.2286, 0.0, 0.2309, 0.0, 0.8938, 0.0, 0.4734, 0.0, 0.8915, 0.0, 0.8938, 0.0, 0.4711, 0.0, 0.4734, 0.0, 0.8961, 0.0, 0.4711, 0.0, 0.8938, 0.0, 0.3002, 0.0, 0.2286, 0.0, 0.2979, 0.0, 0.8961, 0.0, 0.4688, 0.0, 0.4711, 0.0, 0.3002, 0.0, 0.2263, 0.0, 0.2286, 0.0, 0.8984, 0.0, 0.4688, 0.0, 0.8961, 0.0, 0.8984, 0.0, 0.4665, 0.0, 0.4688, 0.0, 0.9007, 0.0, 0.4665, 0.0, 0.8984, 0.0, 0.903, 0.0, 0.4665, 0.0, 0.9007, 0.0, 0.903, 0.0, 0.4642, 0.0, 0.4665, 0.0, 0.9053, 0.0, 0.4642, 0.0, 0.903, 0.0, 0.3002, 0.0, 0.224, 0.0, 0.2263, 0.0, 0.9053, 0.0, 0.4619, 0.0, 0.4642, 0.0, 0.9076, 0.0, 0.4619, 0.0, 0.9053, 0.0, 0.3025, 0.0, 0.224, 0.0, 0.3002, 0.0, 0.9099, 0.0, 0.4619, 0.0, 0.9076, 0.0, 0.9099, 0.0, 0.4596, 0.0, 0.4619, 0.0, 0.9122, 0.0, 0.4596, 0.0, 0.9099, 0.0, 0.9145, 0.0, 0.4596, 0.0, 0.9122, 0.0, 0.9145, 0.0, 0.4573, 0.0, 0.4596, 0.0, 0.9169, 0.0, 0.4573, 0.0, 0.9145, 0.0, 0.3025, 0.0, 0.2217, 0.0, 0.224, 0.0, 0.9169, 0.0, 0.455, 0.0, 0.4573, 0.0, 0.9192, 0.0, 0.455, 0.0, 0.9169, 0.0, 0.9192, 0.0, 0.4527, 0.0, 0.455, 0.0, 0.9215, 0.0, 0.4527, 0.0, 0.9192, 0.0, 0.3048, 0.0, 0.2217, 0.0, 0.3025, 0.0, 0.9215, 0.0, 0.4503, 0.0, 0.4527, 0.0, 0.9215, 0.0, 0.448, 0.0, 0.4503, 0.0, 0.9238, 0.0, 0.448, 0.0, 0.9215, 0.0, 0.9238, 0.0, 0.4457, 0.0, 0.448, 0.0, 0.9238, 0.0, 0.4434, 0.0, 0.4457, 0.0, 0.9261, 0.0, 0.4434, 0.0, 0.9238, 0.0, 0.9261, 0.0, 0.4411, 0.0, 0.4434, 0.0, 0.9261, 0.0, 0.4388, 0.0, 0.4411, 0.0, 0.9284, 0.0, 0.4388, 0.0, 0.9261, 0.0, 0.9284, 0.0, 0.4365, 0.0, 0.4388, 0.0, 0.9284, 0.0, 0.4342, 0.0, 0.4365, 0.0, 0.3072, 0.0, 0.2217, 0.0, 0.3048, 0.0, 0.9307, 0.0, 0.4342, 0.0, 0.9284, 0.0, 0.9307, 0.0, 0.4319, 0.0, 0.4342, 0.0, 0.9307, 0.0, 0.4296, 0.0, 0.4319, 0.0, 0.9307, 0.0, 0.4273, 0.0, 0.4296, 0.0, 0.933, 0.0, 0.4273, 0.0, 0.9307, 0.0, 0.933, 0.0, 0.4249, 0.0, 0.4273, 0.0, 0.933, 0.0, 0.4226, 0.0, 0.4249, 0.0, 0.933, 0.0, 0.4203, 0.0, 0.4226, 0.0, 0.933, 0.0, 0.418, 0.0, 0.4203, 0.0, 0.933, 0.0, 0.4157, 0.0, 0.418, 0.0, 0.933, 0.0, 0.4134, 0.0, 0.4157, 0.0, 0.933, 0.0, 0.4111, 0.0, 0.4134, 0.0, 0.1709, 0.0, 0.1663, 0.0, 0.1686, 0.0, 0.1732, 0.0, 0.1663, 0.0, 0.1709, 0.0, 0.1732, 0.0, 0.164, 0.0, 0.1663, 0.0, 0.1732, 0.0, 0.1617, 0.0, 0.164, 0.0, 0.933, 0.0, 0.4088, 0.0, 0.4111, 0.0, 0.1755, 0.0, 0.1617, 0.0, 0.1732, 0.0, 0.1755, 0.0, 0.1594, 0.0, 0.1617, 0.0, 0.1755, 0.0, 0.157, 0.0, 0.1594, 0.0, 0.1778, 0.0, 0.157, 0.0, 0.1755, 0.0, 0.933, 0.0, 0.4065, 0.0, 0.4088, 0.0, 0.1778, 0.0, 0.1547, 0.0, 0.157, 0.0, 0.9353, 0.0, 0.4065, 0.0, 0.933, 0.0, 0.1778, 0.0, 0.1524, 0.0, 0.1547, 0.0, 0.1801, 0.0, 0.1524, 0.0, 0.1778, 0.0, 0.9353, 0.0, 0.4042, 0.0, 0.4065, 0.0, 0.1801, 0.0, 0.1501, 0.0, 0.1524, 0.0, 0.9353, 0.0, 0.4018, 0.0, 0.4042, 0.0, 0.1824, 0.0, 0.1501, 0.0, 0.1801, 0.0, 0.1824, 0.0, 0.1478, 0.0, 0.1501, 0.0, 0.1824, 0.0, 0.1455, 0.0, 0.1478, 0.0, 0.9353, 0.0, 0.3995, 0.0, 0.4018, 0.0, 0.1848, 0.0, 0.1455, 0.0, 0.1824, 0.0, 0.1848, 0.0, 0.1432, 0.0, 0.1455, 0.0, 0.9353, 0.0, 0.3972, 0.0, 0.3995, 0.0, 0.1871, 0.0, 0.1432, 0.0, 0.1848, 0.0, 0.1871, 0.0, 0.1409, 0.0, 0.1432, 0.0, 0.9376, 0.0, 0.3972, 0.0, 0.9353, 0.0, 0.9376, 0.0, 0.3949, 0.0, 0.3972, 0.0, 0.1894, 0.0, 0.1409, 0.0, 0.1871, 0.0, 0.1894, 0.0, 0.1386, 0.0, 0.1409, 0.0, 0.9376, 0.0, 0.3926, 0.0, 0.3949, 0.0, 0.1917, 0.0, 0.1386, 0.0, 0.1894, 0.0, 0.1917, 0.0, 0.1363, 0.0, 0.1386, 0.0, 0.9376, 0.0, 0.3903, 0.0, 0.3926, 0.0, 0.94, 0.0, 0.3903, 0.0, 0.9376, 0.0, 0.194, 0.0, 0.1363, 0.0, 0.1917, 0.0, 0.194, 0.0, 0.1339, 0.0, 0.1363, 0.0, 0.94, 0.0, 0.388, 0.0, 0.3903, 0.0, 0.194, 0.0, 0.1316, 0.0, 0.1339, 0.0, 0.94, 0.0, 0.3857, 0.0, 0.388, 0.0, 0.1963, 0.0, 0.1316, 0.0, 0.194, 0.0, 0.1986, 0.0, 0.1316, 0.0, 0.1963, 0.0, 0.9423, 0.0, 0.3857, 0.0, 0.94, 0.0, 0.2009, 0.0, 0.1316, 0.0, 0.1986, 0.0, 0.9423, 0.0, 0.3834, 0.0, 0.3857, 0.0, 0.2009, 0.0, 0.1293, 0.0, 0.1316, 0.0, 0.2032, 0.0, 0.1293, 0.0, 0.2009, 0.0, 0.9423, 0.0, 0.3811, 0.0, 0.3834, 0.0, 0.2055, 0.0, 0.1293, 0.0, 0.2032, 0.0, 0.9423, 0.0, 0.3788, 0.0, 0.3811, 0.0, 0.9423, 0.0, 0.3764, 0.0, 0.3788, 0.0, 0.9446, 0.0, 0.3764, 0.0, 0.9423, 0.0, 0.2102, 0.0, 0.1247, 0.0, 0.2079, 0.0, 0.2102, 0.0, 0.1224, 0.0, 0.1247, 0.0, 0.9446, 0.0, 0.3741, 0.0, 0.3764, 0.0, 0.2102, 0.0, 0.1201, 0.0, 0.1224, 0.0, 0.2125, 0.0, 0.1201, 0.0, 0.2102, 0.0, 0.9446, 0.0, 0.3718, 0.0, 0.3741, 0.0, 0.2125, 0.0, 0.1178, 0.0, 0.1201, 0.0, 0.9446, 0.0, 0.3695, 0.0, 0.3718, 0.0, 0.2125, 0.0, 0.1155, 0.0, 0.1178, 0.0, 0.2148, 0.0, 0.1155, 0.0, 0.2125, 0.0, 0.9469, 0.0, 0.3695, 0.0, 0.9446, 0.0, 0.3095, 0.0, 0.2217, 0.0, 0.3072, 0.0, 0.2148, 0.0, 0.1132, 0.0, 0.1155, 0.0, 0.9469, 0.0, 0.3672, 0.0, 0.3695, 0.0, 0.2171, 0.0, 0.1132, 0.0, 0.2148, 0.0, 0.2171, 0.0, 0.1109, 0.0, 0.1132, 0.0, 0.9469, 0.0, 0.3649, 0.0, 0.3672, 0.0, 0.9469, 0.0, 0.3626, 0.0, 0.3649, 0.0, 0.9492, 0.0, 0.3626, 0.0, 0.9469, 0.0, 0.2217, 0.0, 0.1062, 0.0, 0.1085, 0.0, 0.3095, 0.0, 0.1062, 0.0, 0.2217, 0.0, 0.9515, 0.0, 0.3626, 0.0, 0.9492, 0.0, 0.9515, 0.0, 1.0, 0.0, 0.3626, 0.0, 0.3095, 0.0, 0.1039, 0.0, 0.1062, 0.0, 0.9538, 0.0, 1.0, 0.0, 0.9515, 0.0, 0.9538, 0.0, 0.9977, 0.0, 1.0, 0.0, 0.9561, 0.0, 0.9977, 0.0, 0.9538, 0.0, 0.3095, 0.0, 0.1016, 0.0, 0.1039, 0.0, 0.9561, 0.0, 0.9954, 0.0, 0.9977, 0.0, 0.9584, 0.0, 0.9954, 0.0, 0.9561, 0.0, 0.9584, 0.0, 0.9931, 0.0, 0.9954, 0.0, 0.3095, 0.0, 0.09931, 0.0, 0.1016, 0.0, 0.9607, 0.0, 0.9931, 0.0, 0.9584, 0.0, 0.9607, 0.0, 0.9908, 0.0, 0.9931, 0.0, 0.963, 0.0, 0.9908, 0.0, 0.9607, 0.0, 0.963, 0.0, 0.9885, 0.0, 0.9908, 0.0, 0.3095, 0.0, 0.097, 0.0, 0.09931, 0.0, 0.9654, 0.0, 0.9885, 0.0, 0.963, 0.0, 0.9654, 0.0, 0.9861, 0.0, 0.9885, 0.0, 0.9677, 0.0, 0.9861, 0.0, 0.9654, 0.0, 0.9677, 0.0, 0.9838, 0.0, 0.9861, 0.0, 0.97, 0.0, 0.9838, 0.0, 0.9677, 0.0, 0.3095, 0.0, 0.09469, 0.0, 0.097, 0.0, 0.3095, 0.0, 0.09238, 0.0, 0.09469, 0.0, 0.3095, 0.0, 0.09007, 0.0, 0.09238, 0.0, 0.3095, 0.0, 0.08776, 0.0, 0.09007, 0.0, 0.3095, 0.0, 0.08545, 0.0, 0.08776, 0.0, 0.3095, 0.0, 0.08314, 0.0, 0.08545, 0.0, 0.3095, 0.0, 0.08083, 0.0, 0.08314, 0.0, 0.3095, 0.0, 0.07852, 0.0, 0.08083, 0.0, 0.3095, 0.0, 0.07621, 0.0, 0.07852, 0.0, 0.3095, 0.0, 0.0739, 0.0, 0.07621, 0.0, 0.3095, 0.0, 0.07159, 0.0, 0.0739, 0.0, 0.3095, 0.0, 0.06928, 0.0, 0.07159, 0.0, 0.3095, 0.0, 0.06697, 0.0, 0.06928, 0.0, 0.3141, 0.0, 0.05081, 0.0, 0.05312, 0.0, 0.3141, 0.0, 0.0485, 0.0, 0.05081, 0.0, 0.3141, 0.0, 0.04619, 0.0, 0.0485, 0.0, 0.3141, 0.0, 0.04388, 0.0, 0.04619, 0.0, 0.3141, 0.0, 0.04157, 0.0, 0.04388, 0.0, 0.3141, 0.0, 0.03926, 0.0, 0.04157, 0.0, 0.3164, 0.0, 0.03926, 0.0, 0.3141, 0.0, 0.3164, 0.0, 0.03695, 0.0, 0.03926, 0.0, 0.3164, 0.0, 0.03464, 0.0, 0.03695, 0.0, 0.3164, 0.0, 0.03233, 0.0, 0.03464, 0.0, 0.3187, 0.0, 0.03233, 0.0, 0.3164, 0.0, 0.3187, 0.0, 0.03002, 0.0, 0.03233, 0.0, 0.3187, 0.0, 0.02771, 0.0, 0.03002, 0.0, 0.321, 0.0, 0.02771, 0.0, 0.3187, 0.0, 0.321, 0.0, 0.0254, 0.0, 0.02771, 0.0, 0.321, 0.0, 0.02309, 0.0, 0.0254, 0.0, 0.3233, 0.0, 0.02309, 0.0, 0.321, 0.0, 0.3233, 0.0, 0.02079, 0.0, 0.02309, 0.0, 0.3233, 0.0, 0.01848, 0.0, 0.02079, 0.0, 0.3256, 0.0, 0.01848, 0.0, 0.3233, 0.0, 0.3256, 0.0, 0.01617, 0.0, 0.01848, 0.0, 0.3256, 0.0, 0.01386, 0.0, 0.01617, 0.0, 0.3279, 0.0, 0.01386, 0.0, 0.3256, 0.0, 0.3279, 0.0, 0.01155, 0.0, 0.01386, 0.0, 0.3279, 0.0, 0.009238, 0.0, 0.01155, 0.0, 0.3279, 0.0, 0.006928, 0.0, 0.009238, 0.0, 0.3303, 0.0, 0.006928, 0.0, 0.3279, 0.0, 0.3303, 0.0, 0.004619, 0.0, 0.006928, 0.0, 0.3303, 0.0, 0.002309, 0.0, 0.004619, 0.0, 0.3326, 0.0, 0.002309, 0.0, 0.3303, 0.0, 0.3326, 0.0, 0.0, 0.0, 0.002309, 0.0, 0.3326, 0.0, 0.3603, 0.0, 0.0, 0.0, 0.3326, 0.0, 0.358, 0.0, 0.3603, 0.0, 0.3349, 0.0, 0.358, 0.0, 0.3326, 0.0, 0.3349, 0.0, 0.3557, 0.0, 0.358, 0.0, 0.3349, 0.0, 0.3533, 0.0, 0.3557, 0.0, 0.3372, 0.0, 0.3533, 0.0, 0.3349, 0.0, 0.3372, 0.0, 0.351, 0.0, 0.3533, 0.0, 0.3395, 0.0, 0.351, 0.0, 0.3372, 0.0, 0.3395, 0.0, 0.3487, 0.0, 0.351, 0.0, 0.3418, 0.0, 0.3487, 0.0, 0.3395, 0.0, 0.3418, 0.0, 0.3464, 0.0, 0.3487, 0.0, 0.3441, 0.0, 0.3464, 0.0, 0.3418, 0.0, 0.0, 0.0, 0.0, 0.0, 0.0, 0.0, 0.0, 0.0, 0.0, 0.0, 0.0, 0.0, 0.0, 0.0, 0.0, 0.0, 0.0, 0.0, 0.0, 0.0, 0.0, 0.0, 0.0, 0.0, 0.0, 0.0, 0.0, 0.0, 0.0, 0.0, 0.0, 0.0, 0.0, 0.0, 0.0, 0.0, 0.0, 0.0, 0.0, 0.0, 0.0, 0.0, 0.0, 0.0, 0.0, 0.0, 0.0, 0.0, 0.0, 0.0, 0.0, 0.0, 0.0, 0.0, 0.0, 0.0, 0.0, 0.0, 0.0, 0.0, 0.0, 0.0, 0.0, 0.0, 0.0, 0.0, 0.0, 0.0, 0.0, 0.0, 0.0, 0.0, 0.0, 0.0, 0.0, 0.0, 0.0, 0.0, 0.0, 0.0, 0.0, 0.0, 0.0, 0.0, 0.0, 0.0, 0.0, 0.0, 0.0, 0.0, 0.0, 0.0, 0.0, 0.0, 0.0, 0.0, 0.0, 0.0, 0.0, 0.0, 0.0, 0.0, 0.0, 0.0, 0.0, 0.0, 0.0, 0.0, 0.0, 0.0, 0.0, 0.0, 0.0, 0.0, 0.0, 0.0, 0.0, 0.0, 0.0, 0.0, 0.0, 0.0, 0.0, 0.0, 0.0, 0.0, 0.0, 0.0, 0.0, 0.0, 0.0, 0.0, 0.0, 0.0, 0.0, 0.0, 0.0, 0.0, 0.0, 0.0, 0.0, 0.0, 0.0, 0.0, 0.0, 0.0, 0.0, 0.0, 0.0, 0.0, 0.0, 0.0, 0.0, 0.0, 0.0, 0.0, 0.0, 0.0, 0.0, 0.0, 0.0, 0.0, 0.0, 0.0, 0.0, 0.0, 0.0, 0.0, 0.0, 0.0, 0.0, 0.0, 0.0, 0.0, 0.0, 0.0, 0.0, 0.0, 0.0, 0.0, 0.0, 0.0, 0.0, 0.0, 0.2171, 0.0, 0.1109, 0.0, 0.1109, 0.0, 0.2171, 0.0, 0.0, 0.0, 0.0, 0.0, 0.0, 0.0, 0.0, 0.0, 0.0, 0.0, 0.0, 0.0, 0.0, 0.0, 0.0, 0.0, 0.0, 0.0, 0.0, 0.0, 0.0, 0.0, 0.0, 0.0, 0.0, 0.0, 0.0, 0.0, 0.0, 0.0, 0.0, 0.0, 0.0, 0.0, 0.0, 0.0, 0.0, 0.0, 0.0, 0.0, 0.0, 0.0, 0.0, 0.0, 0.0, 0.0, 0.0, 0.0, 0.0, 0.0, 0.0, 0.0, 0.0, 0.0, 0.0, 0.0])
me_path968.materials.append(mat_svgmat_001)
me_path968.update()
me_cube_009 = bpy.data.meshes.new('Cube.009')
me_cube_009.from_pydata([(-0.5, -0.5, -0.5), (-0.5, -0.5, 0.5), (-0.5, 0.5, -0.5), (-0.5, 0.5, 0.5), (0.5, -0.5, -0.5), (0.5, -0.5, 0.5), (0.5, 0.5, -0.5), (0.5, 0.5, 0.5)], [], [(0, 1, 3, 2), (2, 3, 7, 6), (6, 7, 5, 4), (4, 5, 1, 0), (2, 6, 4, 0), (7, 3, 1, 5)])
_uv = me_cube_009.uv_layers.new(name='UVMap')
_uv.uv.foreach_set('vector', [0.375, 0.0, 0.625, 0.0, 0.625, 0.25, 0.375, 0.25, 0.375, 0.25, 0.625, 0.25, 0.625, 0.5, 0.375, 0.5, 0.375, 0.5, 0.625, 0.5, 0.625, 0.75, 0.375, 0.75, 0.375, 0.75, 0.625, 0.75, 0.625, 1.0, 0.375, 1.0, 0.125, 0.5, 0.375, 0.5, 0.375, 0.75, 0.125, 0.75, 0.625, 0.5, 0.875, 0.5, 0.875, 0.75, 0.625, 0.75])
me_cube_009.update()
me_cube_010 = bpy.data.meshes.new('Cube.010')
me_cube_010.from_pydata([(-0.5, -0.5, -0.5), (-0.5, -0.5, 0.5), (-0.5, 0.5, -0.5), (-0.5, 0.5, 0.5), (0.5, -0.5, -0.5), (0.5, -0.5, 0.5), (0.5, 0.5, -0.5), (0.5, 0.5, 0.5)], [], [(0, 1, 3, 2), (2, 3, 7, 6), (6, 7, 5, 4), (4, 5, 1, 0), (2, 6, 4, 0), (7, 3, 1, 5)])
_uv = me_cube_010.uv_layers.new(name='UVMap')
_uv.uv.foreach_set('vector', [0.375, 0.0, 0.625, 0.0, 0.625, 0.25, 0.375, 0.25, 0.375, 0.25, 0.625, 0.25, 0.625, 0.5, 0.375, 0.5, 0.375, 0.5, 0.625, 0.5, 0.625, 0.75, 0.375, 0.75, 0.375, 0.75, 0.625, 0.75, 0.625, 1.0, 0.375, 1.0, 0.125, 0.5, 0.375, 0.5, 0.375, 0.75, 0.125, 0.75, 0.625, 0.5, 0.875, 0.5, 0.875, 0.75, 0.625, 0.75])
me_cube_010.update()

# ---- objects
ob_hull = bpy.data.objects.new('hull', me_cube_006)
ob_main_cutout = bpy.data.objects.new('main_cutout', me_cube_007)
ob_back_cutout = bpy.data.objects.new('back_cutout', me_cube_008)
ob_parkrun_logo = bpy.data.objects.new('Parkrun logo', me_path968)
ob_axial_cutout = bpy.data.objects.new('axial_cutout', me_cube_009)
ob_linear_cutout = bpy.data.objects.new('linear_cutout', me_cube_010)

# ---- transforms, parenting, visibility, modifiers, constraints
ob_hull.location = (0.0, 0.0, 17.8)
ob_hull.scale = (22.0, 62.0, 35.6)
_m = ob_hull.modifiers.new('main_cutout_bool_mod', 'BOOLEAN')
_m.object = ob_main_cutout
_m = ob_hull.modifiers.new('back_cutout_bool_mod', 'BOOLEAN')
_m.object = ob_back_cutout
_m = ob_hull.modifiers.new('Boolean', 'BOOLEAN')
_m.object = ob_parkrun_logo
_m = ob_hull.modifiers.new('Boolean.001', 'BOOLEAN')
_m.object = ob_axial_cutout
_m = ob_hull.modifiers.new('Boolean.002', 'BOOLEAN')
_m.object = ob_linear_cutout
ob_main_cutout.location = (0.0, 0.0, 17.8)
ob_main_cutout.scale = (19.0, 59.0, 31.6)
ob_back_cutout.location = (0.0, 0.0, 35.6)
ob_back_cutout.scale = (12.0, 52.0, 10.0)
ob_parkrun_logo.location = (-8.822, -10.94, 0.0)
ob_parkrun_logo.scale = (500.0, 500.0, 500.0)
_m = ob_parkrun_logo.modifiers.new('Boolean', 'BOOLEAN')
ob_axial_cutout.location = (0.0, 0.0, 17.8)
ob_axial_cutout.scale = (30.0, 52.0, 25.0)
ob_linear_cutout.location = (0.0, 0.0, 17.8)
ob_linear_cutout.scale = (12.0, 80.0, 25.0)

# ---- collection membership
col_collection.objects.link(ob_hull)
col_collection.objects.link(ob_main_cutout)
col_collection.objects.link(ob_back_cutout)
col_collection.objects.link(ob_parkrun_logo)
col_collection.objects.link(ob_axial_cutout)
col_collection.objects.link(ob_linear_cutout)

# ---- scene / render settings (as saved in the file)
scene.frame_start = 1; scene.frame_end = 250; scene.frame_set(0)
scene.render.engine = 'BLENDER_EEVEE_NEXT'
scene.cycles.sampling_pattern = 'TABULATED_SOBOL'
scene.cycles.use_light_tree = False
scene.view_settings.view_transform = 'Filmic'
bpy.context.view_layer.update()

# ---- added for rendering (the .blend has no active camera and no usable light): camera, sun
cam_auto = bpy.data.cameras.new('AutoCamera')
cam_auto.lens = 50.0
cam_auto.sensor_width = 36.0
cam_auto.clip_end = 1536.01
ob_auto_camera = bpy.data.objects.new('AutoCamera', cam_auto)
scene.collection.objects.link(ob_auto_camera)
ob_auto_camera.location = (87.5223, -105.027, 90.3179)
ob_auto_camera.rotation_euler = (1.09748, -7.21219e-08, 0.694738)
scene.camera = ob_auto_camera
light_auto_sun = bpy.data.lights.new('AutoSun', 'SUN')
light_auto_sun.energy = 3.0
light_auto_sun.angle = 0.0523599
ob_auto_sun = bpy.data.objects.new('AutoSun', light_auto_sun)
scene.collection.objects.link(ob_auto_sun)
ob_auto_sun.rotation_euler = (0.872665, 0.174533, 0.523599)
bpy.context.view_layer.update()
